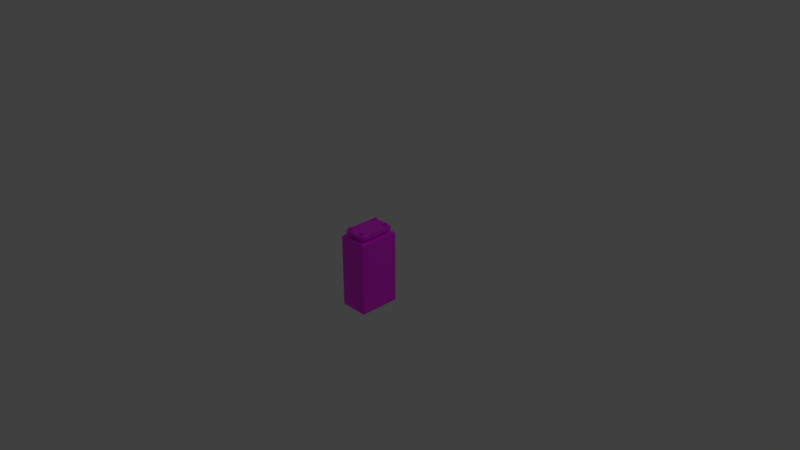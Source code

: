 # Source: PGA_DKGantry_Fe.blend  (saved by Blender 4.2.66; exported with 4.5.12 LTS)
import bpy
from mathutils import Matrix  # noqa: F401  (used for matrix-valued properties, if any)

bpy.ops.wm.read_factory_settings(use_empty=True)
scene = bpy.context.scene
scene.name = 'Scene'

# ---- collections
col_main = bpy.data.collections.new('MAIN'); scene.collection.children.link(col_main)
col_main_0400 = bpy.data.collections.new('MAIN_0400'); col_main.children.link(col_main_0400)
col_main_1200 = bpy.data.collections.new('MAIN_1200'); col_main.children.link(col_main_1200)
col_reference_gantry = bpy.data.collections.new('reference_gantry'); scene.collection.children.link(col_reference_gantry)
col_joined_0400 = bpy.data.collections.new('JOINED_0400'); scene.collection.children.link(col_joined_0400)
col_joined_1200 = bpy.data.collections.new('JOINED_1200'); scene.collection.children.link(col_joined_1200)

# ---- images (referenced by path relative to the original .blend; pixels are not part of the script)
import os
ASSET_DIR = os.environ.get("B2B_ASSET_DIR", "")  # directory of the original .blend (textures are referenced by path, not embedded)
HERE = os.path.dirname(os.path.abspath(__file__))  # packed textures are extracted next to this script under _unpacked/

def load_image(name, relpath, width, height, colorspace="sRGB"):
    """Load a texture the original file referenced (path relative to the .blend, or extracted next to this script)."""
    p = next((c for c in (os.path.join(HERE, relpath), os.path.join(ASSET_DIR, relpath)) if relpath and os.path.exists(c)), "")
    if p:
        img = bpy.data.images.load(p, check_existing=True)
        img.name = name
    else:  # same state as the original file: an image datablock whose file is absent (Cycles renders it pink)
        img = bpy.data.images.new(name, width, height)
        img.source = "FILE"
        img.filepath = "//" + (relpath or name)
    img.colorspace_settings.name = colorspace
    return img
img_pga_dkgantry_fe_png = load_image('PGA_DKGantry_Fe.png', 'PGA_DKGantry_Fe.png', 1024, 1024, 'sRGB')
img_pga_dkgantry_fe_png_001 = load_image('PGA_DKGantry_Fe.png.001', 'PGA_DKGantry_Fe.png', 1024, 1024, 'sRGB')
img_pga_dkgantry_fe_png_002 = load_image('PGA_DKGantry_Fe.png.002', 'PGA_DKGantry_Fe.png', 1024, 1024, 'sRGB')

# ---- materials (node trees are filled in below, after node groups)
mat_pga_dkgantry_fe = bpy.data.materials.new('PGA_DKGantry_Fe')
mat_pga_dkgantry_fe.use_backface_culling = True
mat_default = bpy.data.materials.new('Default')
mat_pga_dkgantry_fe_001 = bpy.data.materials.new('PGA_DKGantry_Fe.001')
mat_pga_dkgantry_fe_001.use_backface_culling = True
mat_pga_dkgantry_fe_002 = bpy.data.materials.new('PGA_DKGantry_Fe.002')
mat_pga_dkgantry_fe_002.use_backface_culling = True

# ---- node groups
ng_auto_smooth = bpy.data.node_groups.new('Auto Smooth', 'GeometryNodeTree')
_s = ng_auto_smooth.interface.new_socket(name='Geometry', in_out='OUTPUT', socket_type='NodeSocketGeometry')
_s = ng_auto_smooth.interface.new_socket(name='Geometry', in_out='INPUT', socket_type='NodeSocketGeometry')
_s = ng_auto_smooth.interface.new_socket(name='Angle', in_out='INPUT', socket_type='NodeSocketFloat')
_s.subtype = 'ANGLE'
_s.min_value = 0.0
_s.max_value = 3.142
ng_auto_smooth.is_modifier = True
_N = ng_auto_smooth.nodes; _L = ng_auto_smooth.links
n0 = _N.new('NodeGroupOutput'); n0.name = 'Group Output'; n0.location = (480, -100)
n1 = _N.new('NodeGroupInput'); n1.name = 'Group Input'; n1.location = (-420, -300)
n2 = _N.new('NodeGroupInput'); n2.name = 'Group Input.001'; n2.location = (-60, -100)
n3 = _N.new('GeometryNodeSetShadeSmooth'); n3.name = 'Set Shade Smooth'; n3.location = (120, -100)
n3.domain = 'EDGE'
n4 = _N.new('GeometryNodeSetShadeSmooth'); n4.name = 'Set Shade Smooth.001'; n4.location = (300, -100)
n5 = _N.new('GeometryNodeInputMeshEdgeAngle'); n5.name = 'Edge Angle'; n5.location = (-420, -220)
n6 = _N.new('GeometryNodeInputEdgeSmooth'); n6.name = 'Is Edge Smooth'; n6.location = (-60, -160)
n7 = _N.new('GeometryNodeInputShadeSmooth'); n7.name = 'Is Face Smooth'; n7.location = (-240, -340)
n8 = _N.new('FunctionNodeBooleanMath'); n8.name = 'Boolean Math'; n8.location = (-60, -220)
n9 = _N.new('FunctionNodeCompare'); n9.name = 'Compare'; n9.location = (-240, -180)
n9.operation = 'LESS_EQUAL'
_L.new(n5.outputs[0], n9.inputs[0])
_L.new(n4.outputs[0], n0.inputs[0])
_L.new(n1.outputs[1], n9.inputs[1])
_L.new(n9.outputs[0], n8.inputs[0])
_L.new(n7.outputs[0], n8.inputs[1])
_L.new(n2.outputs[0], n3.inputs[0])
_L.new(n6.outputs[0], n3.inputs[1])
_L.new(n3.outputs[0], n4.inputs[0])
_L.new(n8.outputs[0], n3.inputs[2])
n0.is_active_output = True
ng_smooth_by_angle = bpy.data.node_groups.new('Smooth by Angle', 'GeometryNodeTree')
_s = ng_smooth_by_angle.interface.new_socket(name='Mesh', in_out='OUTPUT', socket_type='NodeSocketGeometry')
_s = ng_smooth_by_angle.interface.new_socket(name='Mesh', in_out='INPUT', socket_type='NodeSocketGeometry')
_s = ng_smooth_by_angle.interface.new_socket(name='Angle', in_out='INPUT', socket_type='NodeSocketFloat')
_s.subtype = 'ANGLE'
_s.default_value = 0.5236
_s.min_value = 0.0
_s.max_value = 3.142
_s.description = 'Maximum face angle for smooth edges'
_s = ng_smooth_by_angle.interface.new_socket(name='Ignore Sharpness', in_out='INPUT', socket_type='NodeSocketBool')
_s.force_non_field = True
ng_smooth_by_angle.description = 'Set the sharpness of mesh edges based on the angle between the neighboring faces'
ng_smooth_by_angle.is_modifier = True
_N = ng_smooth_by_angle.nodes; _L = ng_smooth_by_angle.links
n0 = _N.new('GeometryNodeSetShadeSmooth'); n0.name = 'Set Shade Smooth'; n0.location = (120, -80)
n0.domain = 'EDGE'
n1 = _N.new('GeometryNodeSetShadeSmooth'); n1.name = 'Set Shade Smooth.001'; n1.location = (300, -80)
n2 = _N.new('NodeGroupOutput'); n2.name = 'Group Output'; n2.location = (480, -80)
n3 = _N.new('GeometryNodeInputMeshEdgeAngle'); n3.name = 'Edge Angle'; n3.location = (-440, -240)
n4 = _N.new('NodeGroupInput'); n4.name = 'Group Input'; n4.location = (-80, -80)
n5 = _N.new('GeometryNodeInputEdgeSmooth'); n5.name = 'Is Edge Smooth'; n5.location = (-260, -120)
n6 = _N.new('GeometryNodeInputShadeSmooth'); n6.name = 'Is Shade Smooth'; n6.location = (-440, -397)
n7 = _N.new('FunctionNodeCompare'); n7.name = 'Compare'; n7.location = (-260, -260)
n7.operation = 'LESS_EQUAL'
n7.inputs[6].default_value = (0.0, 0.0, 0.0, 0.0)
n7.inputs[7].default_value = (0.0, 0.0, 0.0, 0.0)
n8 = _N.new('FunctionNodeBooleanMath'); n8.name = 'Boolean Math.001'; n8.location = (-80, -260)
n9 = _N.new('NodeGroupInput'); n9.name = 'Group Input.001'; n9.location = (-440, -329)
n10 = _N.new('NodeGroupInput'); n10.name = 'Group Input.002'; n10.location = (-259, -189)
n11 = _N.new('FunctionNodeBooleanMath'); n11.name = 'Boolean Math'; n11.location = (-80, -149)
n11.operation = 'OR'
n12 = _N.new('FunctionNodeBooleanMath'); n12.name = 'Boolean Math.002'; n12.location = (-260, -380)
n12.operation = 'OR'
n13 = _N.new('NodeGroupInput'); n13.name = 'Group Input.003'; n13.location = (-440, -460)
_L.new(n3.outputs[0], n7.inputs[0])
_L.new(n1.outputs[0], n2.inputs[0])
_L.new(n9.outputs[1], n7.inputs[1])
_L.new(n7.outputs[0], n8.inputs[0])
_L.new(n4.outputs[0], n0.inputs[0])
_L.new(n0.outputs[0], n1.inputs[0])
_L.new(n8.outputs[0], n0.inputs[2])
_L.new(n10.outputs[2], n11.inputs[1])
_L.new(n5.outputs[0], n11.inputs[0])
_L.new(n11.outputs[0], n0.inputs[1])
_L.new(n13.outputs[2], n12.inputs[1])
_L.new(n6.outputs[0], n12.inputs[0])
_L.new(n12.outputs[0], n8.inputs[1])
n2.is_active_output = True
ng_auto_smooth_002 = bpy.data.node_groups.new('Auto Smooth.002', 'GeometryNodeTree')
_s = ng_auto_smooth_002.interface.new_socket(name='Geometry', in_out='OUTPUT', socket_type='NodeSocketGeometry')
_s = ng_auto_smooth_002.interface.new_socket(name='Geometry', in_out='INPUT', socket_type='NodeSocketGeometry')
_s = ng_auto_smooth_002.interface.new_socket(name='Angle', in_out='INPUT', socket_type='NodeSocketFloat')
_s.subtype = 'ANGLE'
_s.min_value = 0.0
_s.max_value = 3.142
ng_auto_smooth_002.is_modifier = True
_N = ng_auto_smooth_002.nodes; _L = ng_auto_smooth_002.links
n0 = _N.new('NodeGroupOutput'); n0.name = 'Group Output'; n0.location = (480, -100)
n1 = _N.new('NodeGroupInput'); n1.name = 'Group Input'; n1.location = (-420, -300)
n2 = _N.new('NodeGroupInput'); n2.name = 'Group Input.001'; n2.location = (-60, -100)
n3 = _N.new('GeometryNodeSetShadeSmooth'); n3.name = 'Set Shade Smooth'; n3.location = (120, -100)
n3.domain = 'EDGE'
n4 = _N.new('GeometryNodeSetShadeSmooth'); n4.name = 'Set Shade Smooth.001'; n4.location = (300, -100)
n5 = _N.new('GeometryNodeInputMeshEdgeAngle'); n5.name = 'Edge Angle'; n5.location = (-420, -220)
n6 = _N.new('GeometryNodeInputEdgeSmooth'); n6.name = 'Is Edge Smooth'; n6.location = (-60, -160)
n7 = _N.new('GeometryNodeInputShadeSmooth'); n7.name = 'Is Face Smooth'; n7.location = (-240, -340)
n8 = _N.new('FunctionNodeBooleanMath'); n8.name = 'Boolean Math'; n8.location = (-60, -220)
n9 = _N.new('FunctionNodeCompare'); n9.name = 'Compare'; n9.location = (-240, -180)
n9.operation = 'LESS_EQUAL'
_L.new(n5.outputs[0], n9.inputs[0])
_L.new(n4.outputs[0], n0.inputs[0])
_L.new(n1.outputs[1], n9.inputs[1])
_L.new(n9.outputs[0], n8.inputs[0])
_L.new(n7.outputs[0], n8.inputs[1])
_L.new(n2.outputs[0], n3.inputs[0])
_L.new(n6.outputs[0], n3.inputs[1])
_L.new(n3.outputs[0], n4.inputs[0])
_L.new(n8.outputs[0], n3.inputs[2])
n0.is_active_output = True
ng_auto_smooth_001 = bpy.data.node_groups.new('Auto Smooth.001', 'GeometryNodeTree')
_s = ng_auto_smooth_001.interface.new_socket(name='Geometry', in_out='OUTPUT', socket_type='NodeSocketGeometry')
_s = ng_auto_smooth_001.interface.new_socket(name='Geometry', in_out='INPUT', socket_type='NodeSocketGeometry')
_s = ng_auto_smooth_001.interface.new_socket(name='Angle', in_out='INPUT', socket_type='NodeSocketFloat')
_s.subtype = 'ANGLE'
_s.min_value = 0.0
_s.max_value = 3.142
ng_auto_smooth_001.is_modifier = True
_N = ng_auto_smooth_001.nodes; _L = ng_auto_smooth_001.links
n0 = _N.new('NodeGroupOutput'); n0.name = 'Group Output'; n0.location = (480, -100)
n1 = _N.new('NodeGroupInput'); n1.name = 'Group Input'; n1.location = (-420, -300)
n2 = _N.new('NodeGroupInput'); n2.name = 'Group Input.001'; n2.location = (-60, -100)
n3 = _N.new('GeometryNodeSetShadeSmooth'); n3.name = 'Set Shade Smooth'; n3.location = (120, -100)
n3.domain = 'EDGE'
n4 = _N.new('GeometryNodeSetShadeSmooth'); n4.name = 'Set Shade Smooth.001'; n4.location = (300, -100)
n5 = _N.new('GeometryNodeInputMeshEdgeAngle'); n5.name = 'Edge Angle'; n5.location = (-420, -220)
n6 = _N.new('GeometryNodeInputEdgeSmooth'); n6.name = 'Is Edge Smooth'; n6.location = (-60, -160)
n7 = _N.new('GeometryNodeInputShadeSmooth'); n7.name = 'Is Face Smooth'; n7.location = (-240, -340)
n8 = _N.new('FunctionNodeBooleanMath'); n8.name = 'Boolean Math'; n8.location = (-60, -220)
n9 = _N.new('FunctionNodeCompare'); n9.name = 'Compare'; n9.location = (-240, -180)
n9.operation = 'LESS_EQUAL'
_L.new(n5.outputs[0], n9.inputs[0])
_L.new(n4.outputs[0], n0.inputs[0])
_L.new(n1.outputs[1], n9.inputs[1])
_L.new(n9.outputs[0], n8.inputs[0])
_L.new(n7.outputs[0], n8.inputs[1])
_L.new(n2.outputs[0], n3.inputs[0])
_L.new(n6.outputs[0], n3.inputs[1])
_L.new(n3.outputs[0], n4.inputs[0])
_L.new(n8.outputs[0], n3.inputs[2])
n0.is_active_output = True
ng_smooth_by_angle_001 = bpy.data.node_groups.new('Smooth by Angle.001', 'GeometryNodeTree')
_s = ng_smooth_by_angle_001.interface.new_socket(name='Mesh', in_out='OUTPUT', socket_type='NodeSocketGeometry')
_s = ng_smooth_by_angle_001.interface.new_socket(name='Mesh', in_out='INPUT', socket_type='NodeSocketGeometry')
_s = ng_smooth_by_angle_001.interface.new_socket(name='Angle', in_out='INPUT', socket_type='NodeSocketFloat')
_s.subtype = 'ANGLE'
_s.default_value = 0.5236
_s.min_value = 0.0
_s.max_value = 3.142
_s.description = 'Maximum face angle for smooth edges'
_s = ng_smooth_by_angle_001.interface.new_socket(name='Ignore Sharpness', in_out='INPUT', socket_type='NodeSocketBool')
_s.force_non_field = True
ng_smooth_by_angle_001.description = 'Set the sharpness of mesh edges based on the angle between the neighboring faces'
ng_smooth_by_angle_001.is_modifier = True
_N = ng_smooth_by_angle_001.nodes; _L = ng_smooth_by_angle_001.links
n0 = _N.new('GeometryNodeSetShadeSmooth'); n0.name = 'Set Shade Smooth'; n0.location = (120, -80)
n0.domain = 'EDGE'
n1 = _N.new('GeometryNodeSetShadeSmooth'); n1.name = 'Set Shade Smooth.001'; n1.location = (300, -80)
n2 = _N.new('NodeGroupOutput'); n2.name = 'Group Output'; n2.location = (480, -80)
n3 = _N.new('GeometryNodeInputMeshEdgeAngle'); n3.name = 'Edge Angle'; n3.location = (-440, -240)
n4 = _N.new('NodeGroupInput'); n4.name = 'Group Input'; n4.location = (-80, -80)
n5 = _N.new('GeometryNodeInputEdgeSmooth'); n5.name = 'Is Edge Smooth'; n5.location = (-260, -120)
n6 = _N.new('GeometryNodeInputShadeSmooth'); n6.name = 'Is Shade Smooth'; n6.location = (-440, -397)
n7 = _N.new('FunctionNodeCompare'); n7.name = 'Compare'; n7.location = (-260, -260)
n7.operation = 'LESS_EQUAL'
n7.inputs[6].default_value = (0.0, 0.0, 0.0, 0.0)
n7.inputs[7].default_value = (0.0, 0.0, 0.0, 0.0)
n8 = _N.new('FunctionNodeBooleanMath'); n8.name = 'Boolean Math.001'; n8.location = (-80, -260)
n9 = _N.new('NodeGroupInput'); n9.name = 'Group Input.001'; n9.location = (-440, -329)
n10 = _N.new('NodeGroupInput'); n10.name = 'Group Input.002'; n10.location = (-259, -189)
n11 = _N.new('FunctionNodeBooleanMath'); n11.name = 'Boolean Math'; n11.location = (-80, -149)
n11.operation = 'OR'
n12 = _N.new('FunctionNodeBooleanMath'); n12.name = 'Boolean Math.002'; n12.location = (-260, -380)
n12.operation = 'OR'
n13 = _N.new('NodeGroupInput'); n13.name = 'Group Input.003'; n13.location = (-440, -460)
_L.new(n3.outputs[0], n7.inputs[0])
_L.new(n1.outputs[0], n2.inputs[0])
_L.new(n9.outputs[1], n7.inputs[1])
_L.new(n7.outputs[0], n8.inputs[0])
_L.new(n4.outputs[0], n0.inputs[0])
_L.new(n0.outputs[0], n1.inputs[0])
_L.new(n8.outputs[0], n0.inputs[2])
_L.new(n10.outputs[2], n11.inputs[1])
_L.new(n5.outputs[0], n11.inputs[0])
_L.new(n11.outputs[0], n0.inputs[1])
_L.new(n13.outputs[2], n12.inputs[1])
_L.new(n6.outputs[0], n12.inputs[0])
_L.new(n12.outputs[0], n8.inputs[1])
n2.is_active_output = True

# ---- material node trees
mat_pga_dkgantry_fe.use_nodes = True; mat_pga_dkgantry_fe.node_tree.nodes.clear()
_N = mat_pga_dkgantry_fe.node_tree.nodes; _L = mat_pga_dkgantry_fe.node_tree.links
n0 = _N.new('ShaderNodeOutputMaterial'); n0.name = 'Material Output'; n0.location = (300, 0)
n1 = _N.new('ShaderNodeBsdfPrincipled'); n1.name = 'Principled BSDF'; n1.location = (0, 0)
n2 = _N.new('ShaderNodeTexImage'); n2.name = 'Image Texture'; n2.location = (-300, 0)
n3 = _N.new('ShaderNodeUVMap'); n3.name = 'UV Map'; n3.location = (-550, 0)
n4 = _N.new('ShaderNodeBsdfPrincipled'); n4.name = 'Principled BSDF.001'; n4.location = (10, 0)
n5 = _N.new('ShaderNodeTexImage'); n5.name = 'Image Texture.001'; n5.location = (-280, -20)
n5.image = img_pga_dkgantry_fe_png
_L.new(n4.outputs[0], n0.inputs[0])
_L.new(n5.outputs[0], n4.inputs[0])
n0.is_active_output = True
mat_pga_dkgantry_fe_001.use_nodes = True; mat_pga_dkgantry_fe_001.node_tree.nodes.clear()
_N = mat_pga_dkgantry_fe_001.node_tree.nodes; _L = mat_pga_dkgantry_fe_001.node_tree.links
n0 = _N.new('ShaderNodeOutputMaterial'); n0.name = 'Material Output'; n0.location = (300, 0)
n1 = _N.new('ShaderNodeBsdfPrincipled'); n1.name = 'Principled BSDF'; n1.location = (0, 0)
n2 = _N.new('ShaderNodeTexImage'); n2.name = 'Image Texture'; n2.location = (-300, 0)
n3 = _N.new('ShaderNodeUVMap'); n3.name = 'UV Map'; n3.location = (-550, 0)
n4 = _N.new('ShaderNodeBsdfPrincipled'); n4.name = 'Principled BSDF.001'; n4.location = (10, 0)
n5 = _N.new('ShaderNodeTexImage'); n5.name = 'Image Texture.001'; n5.location = (-280, -20)
n5.image = img_pga_dkgantry_fe_png_001
_L.new(n4.outputs[0], n0.inputs[0])
_L.new(n5.outputs[0], n4.inputs[0])
n0.is_active_output = True
mat_pga_dkgantry_fe_002.use_nodes = True; mat_pga_dkgantry_fe_002.node_tree.nodes.clear()
_N = mat_pga_dkgantry_fe_002.node_tree.nodes; _L = mat_pga_dkgantry_fe_002.node_tree.links
n0 = _N.new('ShaderNodeOutputMaterial'); n0.name = 'Material Output'; n0.location = (300, 0)
n1 = _N.new('ShaderNodeBsdfPrincipled'); n1.name = 'Principled BSDF'; n1.location = (0, 0)
n2 = _N.new('ShaderNodeTexImage'); n2.name = 'Image Texture'; n2.location = (-300, 0)
n3 = _N.new('ShaderNodeUVMap'); n3.name = 'UV Map'; n3.location = (-550, 0)
n4 = _N.new('ShaderNodeBsdfPrincipled'); n4.name = 'Principled BSDF.001'; n4.location = (10, 0)
n5 = _N.new('ShaderNodeTexImage'); n5.name = 'Image Texture.001'; n5.location = (-280, -20)
n5.image = img_pga_dkgantry_fe_png_002
_L.new(n4.outputs[0], n0.inputs[0])
_L.new(n5.outputs[0], n4.inputs[0])
n0.is_active_output = True

# ---- world
world_world = bpy.data.worlds.new('World'); scene.world = world_world
world_world.use_nodes = True; world_world.node_tree.nodes.clear()
_N = world_world.node_tree.nodes; _L = world_world.node_tree.links
n0 = _N.new('ShaderNodeBackground'); n0.name = 'Background'; n0.location = (10, 300)
n0.inputs[0].default_value = (0.05088, 0.05088, 0.05088, 1.0)
n1 = _N.new('ShaderNodeOutputWorld'); n1.name = 'World Output'; n1.location = (300, 300)
_L.new(n0.outputs[0], n1.inputs[0])
n1.is_active_output = True
world_world.color = (0.05088, 0.05088, 0.05088)
world_world.use_sun_shadow = False
world_world.sun_shadow_jitter_overblur = 0.0
world_world.cycles.sampling_method = 'MANUAL'

# ---- cameras
cam_camera = bpy.data.cameras.new('Camera')
cam_camera.clip_end = 100.0
cam_camera.lens = 35.0
cam_camera.sensor_width = 32.0
cam_camera.sensor_height = 18.0
cam_camera.ortho_scale = 7.314
cam_camera.dof.focus_distance = 0.0
cam_camera.dof.aperture_fstop = 128.0

# ---- lights
light_lamp = bpy.data.lights.new('Lamp', 'POINT')
light_lamp.transmission_factor = 0.0
light_lamp.cutoff_distance = 30.0
light_lamp.energy = 100.0
light_lamp.shadow_buffer_clip_start = 1.001
light_lamp.shadow_soft_size = 0.1
light_lamp.shadow_maximum_resolution = 0.006
light_lamp.use_absolute_resolution = True

# ---- meshes
me_pga_dkgantry_f_foundation = bpy.data.meshes.new('pga_dkgantry_F_foundation')
me_pga_dkgantry_f_foundation.from_pydata([(-0.2675, -0.2, -0.71), (-0.285, -0.1877, -0.71), (-0.2742, -0.1991, -0.71), (-0.2799, -0.1964, -0.71), (-0.2837, -0.1924, -0.71), (-0.2675, -0.2, 0.2593), (-0.2675, -0.1877, 0.29), (-0.285, -0.1877, 0.2593), (-0.2675, -0.1991, 0.271), (-0.2675, -0.1964, 0.281), (-0.2742, -0.1991, 0.2593), (-0.2744, -0.1979, 0.2713), (-0.274, -0.1958, 0.2794), (-0.2776, -0.1948, 0.277), (-0.2742, -0.1877, 0.2877), (-0.2799, -0.1877, 0.281), (-0.2675, -0.1924, 0.2877), (-0.2744, -0.1925, 0.2848), (-0.279, -0.1923, 0.2794), (-0.2837, -0.1924, 0.2593), (-0.2799, -0.1964, 0.2593), (-0.2837, -0.1877, 0.271), (-0.2821, -0.1925, 0.2713), (-0.279, -0.1958, 0.2707), (-0.285, 0.1877, -0.71), (-0.2675, 0.2, -0.71), (-0.2837, 0.1924, -0.71), (-0.2799, 0.1964, -0.71), (-0.2742, 0.1991, -0.71), (-0.2675, 0.1877, 0.29), (-0.2675, 0.2, 0.2593), (-0.285, 0.1877, 0.2593), (-0.2675, 0.1924, 0.2877), (-0.2675, 0.1964, 0.281), (-0.2742, 0.1877, 0.2877), (-0.2744, 0.1925, 0.2848), (-0.274, 0.1958, 0.2794), (-0.2776, 0.1948, 0.277), (-0.2742, 0.1991, 0.2593), (-0.2799, 0.1964, 0.2593), (-0.2675, 0.1991, 0.271), (-0.2744, 0.1979, 0.2713), (-0.279, 0.1958, 0.2707), (-0.2837, 0.1877, 0.271), (-0.2799, 0.1877, 0.281), (-0.2837, 0.1924, 0.2593), (-0.2821, 0.1925, 0.2713), (-0.279, 0.1923, 0.2794), (0.285, -0.1877, -0.71), (0.2675, -0.2, -0.71), (0.2837, -0.1924, -0.71), (0.2799, -0.1964, -0.71), (0.2742, -0.1991, -0.71), (0.2675, -0.1877, 0.29), (0.2675, -0.2, 0.2593), (0.285, -0.1877, 0.2593), (0.2675, -0.1924, 0.2877), (0.2675, -0.1964, 0.281), (0.2742, -0.1877, 0.2877), (0.2744, -0.1925, 0.2848), (0.274, -0.1958, 0.2794), (0.2776, -0.1948, 0.277), (0.2742, -0.1991, 0.2593), (0.2799, -0.1964, 0.2593), (0.2675, -0.1991, 0.271), (0.2744, -0.1979, 0.2713), (0.279, -0.1958, 0.2707), (0.2837, -0.1877, 0.271), (0.2799, -0.1877, 0.281), (0.2837, -0.1924, 0.2593), (0.2821, -0.1925, 0.2713), (0.279, -0.1923, 0.2794), (0.2675, 0.2, -0.71), (0.285, 0.1877, -0.71), (0.2742, 0.1991, -0.71), (0.2799, 0.1964, -0.71), (0.2837, 0.1924, -0.71), (0.2675, 0.1877, 0.29), (0.285, 0.1877, 0.2593), (0.2675, 0.2, 0.2593), (0.2742, 0.1877, 0.2877), (0.2799, 0.1877, 0.281), (0.2675, 0.1924, 0.2877), (0.2744, 0.1925, 0.2848), (0.279, 0.1923, 0.2794), (0.2776, 0.1948, 0.277), (0.2837, 0.1924, 0.2593), (0.2799, 0.1964, 0.2593), (0.2837, 0.1877, 0.271), (0.2821, 0.1925, 0.2713), (0.279, 0.1958, 0.2707), (0.2675, 0.1991, 0.271), (0.2675, 0.1964, 0.281), (0.2742, 0.1991, 0.2593), (0.2744, 0.1979, 0.2713), (0.274, 0.1958, 0.2794)], [], [(49, 54, 5, 0), (73, 78, 55, 48), (77, 29, 6, 53), (1, 7, 31, 24), (25, 30, 79, 72), (5, 8, 11, 10), (8, 9, 12, 11), (10, 11, 23, 20), (11, 12, 13, 23), (6, 14, 17, 16), (14, 15, 18, 17), (16, 17, 12, 9), (17, 18, 13, 12), (7, 19, 22, 21), (19, 20, 23, 22), (21, 22, 18, 15), (22, 23, 13, 18), (29, 32, 35, 34), (32, 33, 36, 35), (34, 35, 47, 44), (35, 36, 37, 47), (30, 38, 41, 40), (38, 39, 42, 41), (40, 41, 36, 33), (41, 42, 37, 36), (31, 43, 46, 45), (43, 44, 47, 46), (45, 46, 42, 39), (46, 47, 37, 42), (53, 56, 59, 58), (56, 57, 60, 59), (58, 59, 71, 68), (59, 60, 61, 71), (54, 62, 65, 64), (62, 63, 66, 65), (64, 65, 60, 57), (65, 66, 61, 60), (55, 67, 70, 69), (67, 68, 71, 70), (69, 70, 66, 63), (70, 71, 61, 66), (77, 80, 83, 82), (80, 81, 84, 83), (82, 83, 95, 92), (83, 84, 85, 95), (78, 86, 89, 88), (86, 87, 90, 89), (88, 89, 84, 81), (89, 90, 85, 84), (79, 91, 94, 93), (91, 92, 95, 94), (93, 94, 90, 87), (94, 95, 85, 90), (0, 5, 10, 2), (2, 10, 20, 3), (3, 20, 19, 4), (4, 19, 7, 1), (6, 29, 34, 14), (14, 34, 44, 15), (15, 44, 43, 21), (21, 43, 31, 7), (30, 25, 28, 38), (38, 28, 27, 39), (39, 27, 26, 45), (45, 26, 24, 31), (29, 77, 82, 32), (32, 82, 92, 33), (33, 92, 91, 40), (40, 91, 79, 30), (78, 73, 76, 86), (86, 76, 75, 87), (87, 75, 74, 93), (93, 74, 72, 79), (77, 53, 58, 80), (80, 58, 68, 81), (81, 68, 67, 88), (88, 67, 55, 78), (54, 49, 52, 62), (62, 52, 51, 63), (63, 51, 50, 69), (69, 50, 48, 55), (53, 6, 16, 56), (56, 16, 9, 57), (57, 9, 8, 64), (64, 8, 5, 54), (24, 26, 27, 28, 25, 72, 74, 75, 76, 73, 48, 50, 51, 52, 49, 0, 2, 3, 4, 1)])
me_pga_dkgantry_f_foundation.polygons.foreach_set('use_smooth', [True] * 86)
_uv = me_pga_dkgantry_f_foundation.uv_layers.new(name='UVMap')
_uv.uv.foreach_set('vector', [0.5163, 0.4437, 0.5163, 0.02679, 0.7505, 0.02679, 0.7505, 0.4437, 0.5201, 0.4393, 0.5201, 0.02052, 0.6844, 0.02052, 0.6844, 0.4393, 0.936, 0.01512, 0.936, 0.2493, 0.7716, 0.2493, 0.7716, 0.01512, 0.5176, 0.4415, 0.5176, 0.02268, 0.6819, 0.02268, 0.6819, 0.4415, 0.5158, 0.4437, 0.5158, 0.02679, 0.75, 0.02679, 0.75, 0.4437, 0.7505, 0.02679, 0.7505, 0.02166, 0.7535, 0.02144, 0.7534, 0.02671, 0.7505, 0.02166, 0.7505, 0.01715, 0.7533, 0.01778, 0.7535, 0.02144, 0.7534, 0.02671, 0.7535, 0.02144, 0.7555, 0.02152, 0.7559, 0.02649, 0.7535, 0.02144, 0.7533, 0.01778, 0.7549, 0.01874, 0.7555, 0.02152, 0.7716, 0.2493, 0.7716, 0.2522, 0.7695, 0.2523, 0.7696, 0.2493, 0.5176, 0.009658, 0.5176, 0.01293, 0.5156, 0.01355, 0.5154, 0.01089, 0.7505, 0.01397, 0.7535, 0.01519, 0.7533, 0.01778, 0.7505, 0.01715, 0.7535, 0.01519, 0.7555, 0.01749, 0.7549, 0.01874, 0.7533, 0.01778, 0.5176, 0.02268, 0.5155, 0.02258, 0.5154, 0.01727, 0.5176, 0.01751, 0.5155, 0.02258, 0.5138, 0.02232, 0.514, 0.01731, 0.5154, 0.01727, 0.5176, 0.01751, 0.5154, 0.01727, 0.5156, 0.01355, 0.5176, 0.01293, 0.5154, 0.01727, 0.514, 0.01731, 0.5145, 0.0145, 0.5156, 0.01355, 0.936, 0.2493, 0.9381, 0.2493, 0.9381, 0.2523, 0.936, 0.2522, 0.5158, 0.01397, 0.5158, 0.01715, 0.5129, 0.01778, 0.5127, 0.01519, 0.6819, 0.009658, 0.684, 0.01089, 0.6839, 0.01355, 0.6819, 0.01293, 0.5127, 0.01519, 0.5129, 0.01778, 0.5113, 0.01874, 0.5107, 0.01749, 0.5158, 0.02679, 0.5128, 0.02671, 0.5127, 0.02144, 0.5158, 0.02166, 0.5128, 0.02671, 0.5103, 0.02649, 0.5107, 0.02152, 0.5127, 0.02144, 0.5158, 0.02166, 0.5127, 0.02144, 0.5129, 0.01778, 0.5158, 0.01715, 0.5127, 0.02144, 0.5107, 0.02152, 0.5113, 0.01874, 0.5129, 0.01778, 0.6819, 0.02268, 0.6819, 0.01751, 0.684, 0.01727, 0.684, 0.02258, 0.6819, 0.01751, 0.6819, 0.01293, 0.6839, 0.01355, 0.684, 0.01727, 0.684, 0.02258, 0.684, 0.01727, 0.6854, 0.01731, 0.6857, 0.02232, 0.684, 0.01727, 0.6839, 0.01355, 0.685, 0.0145, 0.6854, 0.01731, 0.7716, 0.01512, 0.7696, 0.01512, 0.7695, 0.01211, 0.7716, 0.01219, 0.5163, 0.01397, 0.5163, 0.01715, 0.5134, 0.01778, 0.5133, 0.01519, 0.6844, 0.007505, 0.6865, 0.008735, 0.6864, 0.01139, 0.6844, 0.01078, 0.5133, 0.01519, 0.5134, 0.01778, 0.5119, 0.01874, 0.5112, 0.01749, 0.5163, 0.02679, 0.5133, 0.02671, 0.5133, 0.02144, 0.5163, 0.02166, 0.5133, 0.02671, 0.5109, 0.02649, 0.5112, 0.02152, 0.5133, 0.02144, 0.5163, 0.02166, 0.5133, 0.02144, 0.5134, 0.01778, 0.5163, 0.01715, 0.5133, 0.02144, 0.5112, 0.02152, 0.5119, 0.01874, 0.5134, 0.01778, 0.6844, 0.02052, 0.6844, 0.01535, 0.6865, 0.01511, 0.6865, 0.02043, 0.6844, 0.01535, 0.6844, 0.01078, 0.6864, 0.01139, 0.6865, 0.01511, 0.6865, 0.02043, 0.6865, 0.01511, 0.688, 0.01516, 0.6882, 0.02016, 0.6865, 0.01511, 0.6864, 0.01139, 0.6875, 0.01234, 0.688, 0.01516, 0.936, 0.01512, 0.936, 0.01219, 0.9381, 0.01211, 0.9381, 0.01512, 0.5201, 0.007505, 0.5201, 0.01078, 0.5181, 0.01139, 0.518, 0.008735, 0.75, 0.01397, 0.753, 0.01519, 0.7528, 0.01778, 0.75, 0.01715, 0.753, 0.01519, 0.755, 0.01749, 0.7544, 0.01874, 0.7528, 0.01778, 0.5201, 0.02052, 0.518, 0.02043, 0.518, 0.01511, 0.5201, 0.01535, 0.518, 0.02043, 0.5163, 0.02016, 0.5166, 0.01516, 0.518, 0.01511, 0.5201, 0.01535, 0.518, 0.01511, 0.5181, 0.01139, 0.5201, 0.01078, 0.518, 0.01511, 0.5166, 0.01516, 0.517, 0.01234, 0.5181, 0.01139, 0.75, 0.02679, 0.75, 0.02166, 0.753, 0.02144, 0.7529, 0.02671, 0.75, 0.02166, 0.75, 0.01715, 0.7528, 0.01778, 0.753, 0.02144, 0.7529, 0.02671, 0.753, 0.02144, 0.755, 0.02152, 0.7554, 0.02649, 0.753, 0.02144, 0.7528, 0.01778, 0.7544, 0.01874, 0.755, 0.02152, 0.7505, 0.4437, 0.7505, 0.02679, 0.7534, 0.02671, 0.7534, 0.4436, 0.7534, 0.4436, 0.7534, 0.02671, 0.7559, 0.02649, 0.7559, 0.4434, 0.5138, 0.4411, 0.5138, 0.02232, 0.5155, 0.02258, 0.5155, 0.4414, 0.5155, 0.4414, 0.5155, 0.02258, 0.5176, 0.02268, 0.5176, 0.4415, 0.7716, 0.2493, 0.936, 0.2493, 0.936, 0.2522, 0.7716, 0.2522, 0.5176, 0.009658, 0.6819, 0.009658, 0.6819, 0.01293, 0.5176, 0.01293, 0.5176, 0.01293, 0.6819, 0.01293, 0.6819, 0.01751, 0.5176, 0.01751, 0.5176, 0.01751, 0.6819, 0.01751, 0.6819, 0.02268, 0.5176, 0.02268, 0.5158, 0.02679, 0.5158, 0.4437, 0.5128, 0.4436, 0.5128, 0.02671, 0.5128, 0.02671, 0.5128, 0.4436, 0.5103, 0.4434, 0.5103, 0.02649, 0.6857, 0.02232, 0.6857, 0.4411, 0.684, 0.4414, 0.684, 0.02258, 0.684, 0.02258, 0.684, 0.4414, 0.6819, 0.4415, 0.6819, 0.02268, 0.936, 0.2493, 0.936, 0.01512, 0.9381, 0.01512, 0.9381, 0.2493, 0.5158, 0.01397, 0.75, 0.01397, 0.75, 0.01715, 0.5158, 0.01715, 0.5158, 0.01715, 0.75, 0.01715, 0.75, 0.02166, 0.5158, 0.02166, 0.5158, 0.02166, 0.75, 0.02166, 0.75, 0.02679, 0.5158, 0.02679, 0.5201, 0.02052, 0.5201, 0.4393, 0.518, 0.4393, 0.518, 0.02043, 0.518, 0.02043, 0.518, 0.4393, 0.5163, 0.439, 0.5163, 0.02016, 0.7554, 0.02649, 0.7554, 0.4434, 0.7529, 0.4436, 0.7529, 0.02671, 0.7529, 0.02671, 0.7529, 0.4436, 0.75, 0.4437, 0.75, 0.02679, 0.936, 0.01512, 0.7716, 0.01512, 0.7716, 0.01219, 0.936, 0.01219, 0.5201, 0.007505, 0.6844, 0.007505, 0.6844, 0.01078, 0.5201, 0.01078, 0.5201, 0.01078, 0.6844, 0.01078, 0.6844, 0.01535, 0.5201, 0.01535, 0.5201, 0.01535, 0.6844, 0.01535, 0.6844, 0.02052, 0.5201, 0.02052, 0.5163, 0.02679, 0.5163, 0.4437, 0.5133, 0.4436, 0.5133, 0.02671, 0.5133, 0.02671, 0.5133, 0.4436, 0.5109, 0.4434, 0.5109, 0.02649, 0.6882, 0.02016, 0.6882, 0.439, 0.6865, 0.4393, 0.6865, 0.02043, 0.6865, 0.02043, 0.6865, 0.4393, 0.6844, 0.4393, 0.6844, 0.02052, 0.7716, 0.01512, 0.7716, 0.2493, 0.7696, 0.2493, 0.7696, 0.01512, 0.5163, 0.01397, 0.7505, 0.01397, 0.7505, 0.01715, 0.5163, 0.01715, 0.5163, 0.01715, 0.7505, 0.01715, 0.7505, 0.02166, 0.5163, 0.02166, 0.5163, 0.02166, 0.7505, 0.02166, 0.7505, 0.02679, 0.5163, 0.02679, 0.6849, 0.1852, 0.6869, 0.1858, 0.6887, 0.1874, 0.6899, 0.1899, 0.6903, 0.1928, 0.6903, 0.427, 0.6899, 0.43, 0.6887, 0.4325, 0.6869, 0.4341, 0.6849, 0.4347, 0.5205, 0.4347, 0.5185, 0.4341, 0.5167, 0.4325, 0.5156, 0.43, 0.5152, 0.427, 0.5152, 0.1928, 0.5156, 0.1899, 0.5167, 0.1874, 0.5185, 0.1858, 0.5205, 0.1852])
me_pga_dkgantry_f_foundation.materials.append(mat_pga_dkgantry_fe)
me_pga_dkgantry_f_foundation.update()
me_pga_dkgantry_f_bolt4 = bpy.data.meshes.new('pga_dkgantry_F_bolt4')
me_pga_dkgantry_f_bolt4.from_pydata([(-0.2, 0.125, 0.25), (-0.2, 0.125, 0.41), (-0.1775, 0.1125, 0.25), (-0.1775, 0.1125, 0.41), (-0.1775, 0.0875, 0.25), (-0.1775, 0.0875, 0.41), (-0.2, 0.075, 0.25), (-0.2, 0.075, 0.41), (-0.2225, 0.0875, 0.25), (-0.2225, 0.0875, 0.41), (-0.2225, 0.1125, 0.25), (-0.2225, 0.1125, 0.41)], [], [(0, 1, 3, 2), (2, 3, 5, 4), (4, 5, 7, 6), (6, 7, 9, 8), (3, 1, 11, 9, 7, 5), (8, 9, 11, 10), (10, 11, 1, 0), (0, 2, 4, 6, 8, 10)])
_uv = me_pga_dkgantry_f_bolt4.uv_layers.new(name='UVMap')
_uv.uv.foreach_set('vector', [0.8849, 0.557, 0.8849, 0.4778, 0.8917, 0.4778, 0.8917, 0.557, 0.9014, 0.557, 0.9014, 0.4778, 0.9074, 0.4778, 0.9074, 0.557, 0.9074, 0.557, 0.9074, 0.4778, 0.9201, 0.4778, 0.9201, 0.557, 0.9201, 0.557, 0.9201, 0.4778, 0.9269, 0.4778, 0.9269, 0.557, 0.9489, 0.4403, 0.9551, 0.4514, 0.9489, 0.4626, 0.9366, 0.4626, 0.9304, 0.4514, 0.9366, 0.4403, 0.8662, 0.557, 0.8662, 0.4778, 0.8722, 0.4778, 0.8722, 0.557, 0.8722, 0.557, 0.8722, 0.4778, 0.8849, 0.4778, 0.8849, 0.557, 0.904, 0.4382, 0.9159, 0.4448, 0.9159, 0.4579, 0.904, 0.4645, 0.8921, 0.4579, 0.8921, 0.4448])
me_pga_dkgantry_f_bolt4.materials.append(mat_pga_dkgantry_fe)
me_pga_dkgantry_f_bolt4.update()
me_pga_dkgantry_f_bolt3 = bpy.data.meshes.new('pga_dkgantry_F_bolt3')
me_pga_dkgantry_f_bolt3.from_pydata([(0.2, 0.125, 0.25), (0.2, 0.125, 0.41), (0.2225, 0.1125, 0.25), (0.2225, 0.1125, 0.41), (0.2225, 0.0875, 0.25), (0.2225, 0.0875, 0.41), (0.2, 0.075, 0.25), (0.2, 0.075, 0.41), (0.1775, 0.0875, 0.25), (0.1775, 0.0875, 0.41), (0.1775, 0.1125, 0.25), (0.1775, 0.1125, 0.41)], [], [(0, 1, 3, 2), (2, 3, 5, 4), (4, 5, 7, 6), (6, 7, 9, 8), (3, 1, 11, 9, 7, 5), (8, 9, 11, 10), (10, 11, 1, 0), (0, 2, 4, 6, 8, 10)])
_uv = me_pga_dkgantry_f_bolt3.uv_layers.new(name='UVMap')
_uv.uv.foreach_set('vector', [0.8456, 0.5565, 0.8456, 0.4773, 0.8523, 0.4773, 0.8523, 0.5565, 0.8662, 0.6459, 0.8662, 0.5667, 0.8722, 0.5667, 0.8722, 0.6459, 0.8722, 0.6459, 0.8722, 0.5667, 0.8849, 0.5667, 0.8849, 0.6459, 0.8849, 0.6459, 0.8849, 0.5667, 0.8917, 0.5667, 0.8917, 0.6459, 0.8581, 0.4448, 0.8699, 0.4382, 0.8818, 0.4448, 0.8818, 0.4579, 0.8699, 0.4645, 0.8581, 0.4579, 0.8268, 0.5565, 0.8268, 0.4773, 0.8328, 0.4773, 0.8328, 0.5565, 0.8328, 0.5565, 0.8328, 0.4773, 0.8456, 0.4773, 0.8456, 0.5565, 0.8322, 0.4382, 0.844, 0.4448, 0.844, 0.4579, 0.8322, 0.4645, 0.8203, 0.4579, 0.8203, 0.4448])
me_pga_dkgantry_f_bolt3.materials.append(mat_pga_dkgantry_fe)
me_pga_dkgantry_f_bolt3.update()
me_pga_dkgantry_f_bolt2 = bpy.data.meshes.new('pga_dkgantry_F_bolt2')
me_pga_dkgantry_f_bolt2.from_pydata([(-0.2, -0.075, 0.25), (-0.2, -0.075, 0.41), (-0.1775, -0.0875, 0.25), (-0.1775, -0.0875, 0.41), (-0.1775, -0.1125, 0.25), (-0.1775, -0.1125, 0.41), (-0.2, -0.125, 0.25), (-0.2, -0.125, 0.41), (-0.2225, -0.1125, 0.25), (-0.2225, -0.1125, 0.41), (-0.2225, -0.0875, 0.25), (-0.2225, -0.0875, 0.41)], [], [(0, 1, 3, 2), (2, 3, 5, 4), (4, 5, 7, 6), (6, 7, 9, 8), (3, 1, 11, 9, 7, 5), (8, 9, 11, 10), (10, 11, 1, 0), (0, 2, 4, 6, 8, 10)])
_uv = me_pga_dkgantry_f_bolt2.uv_layers.new(name='UVMap')
_uv.uv.foreach_set('vector', [0.9201, 0.6459, 0.9201, 0.5667, 0.9269, 0.5667, 0.9269, 0.6459, 0.7905, 0.6457, 0.7905, 0.5666, 0.7965, 0.5666, 0.7965, 0.6457, 0.7965, 0.6457, 0.7965, 0.5666, 0.8092, 0.5666, 0.8092, 0.6457, 0.8092, 0.6457, 0.8092, 0.5666, 0.8159, 0.5666, 0.8159, 0.6457, 0.9834, 0.4403, 0.9896, 0.4514, 0.9834, 0.4626, 0.971, 0.4626, 0.9648, 0.4514, 0.971, 0.4403, 0.9014, 0.6459, 0.9014, 0.5667, 0.9074, 0.5667, 0.9074, 0.6459, 0.9074, 0.6459, 0.9074, 0.5667, 0.9201, 0.5667, 0.9201, 0.6459, 0.7981, 0.4382, 0.81, 0.4448, 0.81, 0.4579, 0.7981, 0.4645, 0.7862, 0.4579, 0.7862, 0.4448])
me_pga_dkgantry_f_bolt2.materials.append(mat_pga_dkgantry_fe)
me_pga_dkgantry_f_bolt2.update()
me_pga_dkgantry_f_bolt1 = bpy.data.meshes.new('pga_dkgantry_F_bolt1')
me_pga_dkgantry_f_bolt1.from_pydata([(0.2, -0.075, 0.25), (0.2, -0.075, 0.41), (0.2225, -0.0875, 0.25), (0.2225, -0.0875, 0.41), (0.2225, -0.1125, 0.25), (0.2225, -0.1125, 0.41), (0.2, -0.125, 0.25), (0.2, -0.125, 0.41), (0.1775, -0.1125, 0.25), (0.1775, -0.1125, 0.41), (0.1775, -0.0875, 0.25), (0.1775, -0.0875, 0.41)], [], [(0, 1, 3, 2), (2, 3, 5, 4), (4, 5, 7, 6), (6, 7, 9, 8), (3, 1, 11, 9, 7, 5), (8, 9, 11, 10), (10, 11, 1, 0), (0, 2, 4, 6, 8, 10)])
_uv = me_pga_dkgantry_f_bolt1.uv_layers.new(name='UVMap')
_uv.uv.foreach_set('vector', [0.8444, 0.6457, 0.8444, 0.5666, 0.8511, 0.5666, 0.8511, 0.6457, 0.79, 0.5557, 0.79, 0.4766, 0.7961, 0.4766, 0.7961, 0.5557, 0.7961, 0.5557, 0.7961, 0.4766, 0.8088, 0.4766, 0.8088, 0.5557, 0.8088, 0.5557, 0.8088, 0.4766, 0.8155, 0.4766, 0.8155, 0.5557, 0.7573, 0.471, 0.7516, 0.4741, 0.746, 0.471, 0.746, 0.4647, 0.7516, 0.4616, 0.7573, 0.4647, 0.8257, 0.6457, 0.8257, 0.5666, 0.8317, 0.5666, 0.8317, 0.6457, 0.8317, 0.6457, 0.8317, 0.5666, 0.8444, 0.5666, 0.8444, 0.6457, 0.7678, 0.4741, 0.7622, 0.471, 0.7622, 0.4647, 0.7678, 0.4616, 0.7734, 0.4647, 0.7734, 0.471])
me_pga_dkgantry_f_bolt1.materials.append(mat_pga_dkgantry_fe)
me_pga_dkgantry_f_bolt1.update()
me_pga_dk_gantry_f_bottom_002 = bpy.data.meshes.new('pga_dk_gantry_F_bottom.002')
me_pga_dk_gantry_f_bottom_002.from_pydata([(-0.2115, -0.165, 0.325), (-0.25, -0.1265, 0.325), (-0.2262, -0.1621, 0.325), (-0.2387, -0.1537, 0.325), (-0.2471, -0.1412, 0.325), (-0.25, -0.1265, 0.375), (-0.2115, -0.165, 0.375), (-0.2471, -0.1412, 0.375), (-0.2387, -0.1537, 0.375), (-0.2262, -0.1621, 0.375), (-0.25, 0.1265, 0.325), (-0.2115, 0.165, 0.325), (-0.2471, 0.1412, 0.325), (-0.2387, 0.1537, 0.325), (-0.2262, 0.1621, 0.325), (-0.2115, 0.165, 0.375), (-0.25, 0.1265, 0.375), (-0.2262, 0.1621, 0.375), (-0.2387, 0.1537, 0.375), (-0.2471, 0.1412, 0.375), (0.25, -0.1265, 0.325), (0.2115, -0.165, 0.325), (0.2471, -0.1412, 0.325), (0.2387, -0.1537, 0.325), (0.2262, -0.1621, 0.325), (0.2115, -0.165, 0.375), (0.25, -0.1265, 0.375), (0.2262, -0.1621, 0.375), (0.2387, -0.1537, 0.375), (0.2471, -0.1412, 0.375), (0.2115, 0.165, 0.325), (0.25, 0.1265, 0.325), (0.2262, 0.1621, 0.325), (0.2387, 0.1537, 0.325), (0.2471, 0.1412, 0.325), (0.25, 0.1265, 0.375), (0.2115, 0.165, 0.375), (0.2471, 0.1412, 0.375), (0.2387, 0.1537, 0.375), (0.2262, 0.1621, 0.375)], [], [(21, 25, 6, 0), (31, 35, 26, 20), (35, 37, 38, 39, 36, 15, 17, 18, 19, 16, 5, 7, 8, 9, 6, 25, 27, 28, 29, 26), (1, 5, 16, 10), (11, 15, 36, 30), (0, 6, 9, 2), (2, 9, 8, 3), (3, 8, 7, 4), (4, 7, 5, 1), (15, 11, 14, 17), (17, 14, 13, 18), (18, 13, 12, 19), (19, 12, 10, 16), (35, 31, 34, 37), (37, 34, 33, 38), (38, 33, 32, 39), (39, 32, 30, 36), (25, 21, 24, 27), (27, 24, 23, 28), (28, 23, 22, 29), (29, 22, 20, 26), (10, 12, 13, 14, 11, 30, 32, 33, 34, 31, 20, 22, 23, 24, 21, 0, 2, 3, 4, 1)])
me_pga_dk_gantry_f_bottom_002.polygons.foreach_set('use_smooth', [True] * 22)
_uv = me_pga_dk_gantry_f_bottom_002.uv_layers.new(name='UVMap')
_uv.uv.foreach_set('vector', [0.9661, 0.1911, 0.946, 0.1911, 0.946, 0.02155, 0.9661, 0.02155, 0.9607, 0.5902, 0.9407, 0.5902, 0.9407, 0.4887, 0.9607, 0.4887, 0.9782, 0.2711, 0.9827, 0.272, 0.9865, 0.2745, 0.989, 0.2783, 0.9899, 0.2828, 0.9899, 0.4117, 0.989, 0.4162, 0.9865, 0.42, 0.9827, 0.4226, 0.9782, 0.4235, 0.9011, 0.4235, 0.8966, 0.4226, 0.8928, 0.42, 0.8902, 0.4162, 0.8893, 0.4117, 0.8893, 0.2828, 0.8902, 0.2783, 0.8928, 0.2745, 0.8966, 0.272, 0.9011, 0.2711, 0.9886, 0.5902, 0.9686, 0.5902, 0.9686, 0.4887, 0.9886, 0.4887, 0.994, 0.1911, 0.9739, 0.1911, 0.9739, 0.02155, 0.994, 0.02155, 0.9661, 0.02155, 0.946, 0.02155, 0.946, 0.01564, 0.9661, 0.01564, 0.9661, 0.01564, 0.946, 0.01564, 0.946, 0.01063, 0.9661, 0.01063, 0.9886, 0.6011, 0.9686, 0.6011, 0.9686, 0.5961, 0.9886, 0.5961, 0.9886, 0.5961, 0.9686, 0.5961, 0.9686, 0.5902, 0.9886, 0.5902, 0.9739, 0.1911, 0.994, 0.1911, 0.994, 0.197, 0.9739, 0.197, 0.9739, 0.197, 0.994, 0.197, 0.994, 0.202, 0.9739, 0.202, 0.9686, 0.4778, 0.9886, 0.4778, 0.9886, 0.4828, 0.9686, 0.4828, 0.9686, 0.4828, 0.9886, 0.4828, 0.9886, 0.4887, 0.9686, 0.4887, 0.9407, 0.5902, 0.9607, 0.5902, 0.9607, 0.5961, 0.9407, 0.5961, 0.9407, 0.5961, 0.9607, 0.5961, 0.9607, 0.6011, 0.9407, 0.6011, 0.9739, 0.01063, 0.994, 0.01063, 0.994, 0.01564, 0.9739, 0.01564, 0.9739, 0.01564, 0.994, 0.01564, 0.994, 0.02155, 0.9739, 0.02155, 0.946, 0.1911, 0.9661, 0.1911, 0.9661, 0.197, 0.946, 0.197, 0.946, 0.197, 0.9661, 0.197, 0.9661, 0.202, 0.946, 0.202, 0.9407, 0.4778, 0.9607, 0.4778, 0.9607, 0.4828, 0.9407, 0.4828, 0.9407, 0.4828, 0.9607, 0.4828, 0.9607, 0.4887, 0.9407, 0.4887, 0.869, 0.2731, 0.8735, 0.274, 0.8773, 0.2766, 0.8798, 0.2804, 0.8807, 0.2849, 0.8807, 0.4138, 0.8798, 0.4183, 0.8773, 0.4221, 0.8735, 0.4246, 0.869, 0.4255, 0.7919, 0.4255, 0.7874, 0.4246, 0.7836, 0.4221, 0.7811, 0.4183, 0.7802, 0.4138, 0.7802, 0.2849, 0.7811, 0.2804, 0.7836, 0.2766, 0.7874, 0.274, 0.7919, 0.2731])
me_pga_dk_gantry_f_bottom_002.materials.append(mat_pga_dkgantry_fe)
me_pga_dk_gantry_f_bottom_002.update()
me_pga_dkgantry_f_bottom_001 = bpy.data.meshes.new('pga_dkgantry_F_bottom.001')
me_pga_dkgantry_f_bottom_001.from_pydata([(-0.25, -0.165, 0.325), (-0.25, -0.165, 0.375), (-0.25, 0.165, 0.325), (-0.25, 0.165, 0.375), (0.25, -0.165, 0.325), (0.25, -0.165, 0.375), (0.25, 0.165, 0.325), (0.25, 0.165, 0.375)], [], [(0, 1, 3, 2), (2, 3, 7, 6), (6, 7, 5, 4), (4, 5, 1, 0), (2, 6, 4, 0), (7, 3, 1, 5)])
_uv = me_pga_dkgantry_f_bottom_001.uv_layers.new(name='UVMap')
_uv.uv.foreach_set('vector', [0.9885, 0.9631, 0.9885, 0.9634, 0.9866, 0.9634, 0.9866, 0.9631, 0.9914, 0.9631, 0.9914, 0.9634, 0.9886, 0.9634, 0.9886, 0.9631, 0.9885, 0.9627, 0.9885, 0.963, 0.9866, 0.963, 0.9866, 0.9627, 0.9914, 0.9627, 0.9914, 0.963, 0.9886, 0.963, 0.9886, 0.9627, 0.9886, 0.9654, 0.9914, 0.9654, 0.9914, 0.9673, 0.9886, 0.9673, 0.9886, 0.9635, 0.9914, 0.9635, 0.9914, 0.9653, 0.9886, 0.9653])
me_pga_dkgantry_f_bottom_001.materials.append(mat_pga_dkgantry_fe)
me_pga_dkgantry_f_bottom_001.update()
me_pga_dkgantry_f_foundation_001 = bpy.data.meshes.new('pga_dkgantry_F_foundation.001')
me_pga_dkgantry_f_foundation_001.from_pydata([(-0.285, -0.2, -0.71), (-0.285, -0.2, 0.29), (-0.285, 0.2, -0.71), (-0.285, 0.2, 0.29), (0.285, -0.2, -0.71), (0.285, -0.2, 0.29), (0.285, 0.2, -0.71), (0.285, 0.2, 0.29)], [], [(0, 1, 3, 2), (2, 3, 7, 6), (6, 7, 5, 4), (4, 5, 1, 0), (2, 6, 4, 0), (7, 3, 1, 5)])
_uv = me_pga_dkgantry_f_foundation_001.uv_layers.new(name='UVMap')
_uv.uv.foreach_set('vector', [0.682, 0.2769, 0.682, 0.08579, 0.5621, 0.08579, 0.5621, 0.2769, 0.6466, 0.09664, 0.6466, 0.2871, 0.5224, 0.2871, 0.5224, 0.09664, 0.6099, 0.2869, 0.6099, 0.01944, 0.6794, 0.01944, 0.6794, 0.2869, 0.5577, 0.2816, 0.5577, 0.01988, 0.6837, 0.01988, 0.6837, 0.2816, 0.6212, 0.222, 0.6775, 0.222, 0.6775, 0.2783, 0.6212, 0.2783, 0.5132, 0.2842, 0.5132, 0.1705, 0.6824, 0.1705, 0.6824, 0.2842])
me_pga_dkgantry_f_foundation_001.materials.append(mat_pga_dkgantry_fe)
me_pga_dkgantry_f_foundation_001.update()
me_pga_dk_gantry_p1t6m_c_pole = bpy.data.meshes.new('pga_dk_gantry_p1t6m_C_pole')
me_pga_dk_gantry_p1t6m_c_pole.from_pydata([(-2.5, -0.1, 0.082), (-2.5, -0.082, 0.1), (-2.5, -0.09912, 0.08756), (-2.5, -0.09656, 0.09258), (-2.5, -0.09258, 0.09656), (-2.5, -0.08756, 0.09912), (-2.5, 0.082, 0.1), (-2.5, 0.1, 0.082), (-2.5, 0.08756, 0.09912), (-2.5, 0.09258, 0.09656), (-2.5, 0.09656, 0.09258), (-2.5, 0.09912, 0.08756), (2.5, -0.082, 0.1), (2.5, -0.1, 0.082), (2.5, -0.08756, 0.09912), (2.5, -0.09258, 0.09656), (2.5, -0.09656, 0.09258), (2.5, -0.09912, 0.08756), (-2.5, -0.082, -0.1), (-2.5, -0.1, -0.082), (-2.5, -0.08756, -0.09912), (-2.5, -0.09258, -0.09656), (-2.5, -0.09656, -0.09258), (-2.5, -0.09912, -0.08756), (-2.5, 0.1, -0.082), (-2.5, 0.082, -0.1), (-2.5, 0.09912, -0.08756), (-2.5, 0.09656, -0.09258), (-2.5, 0.09258, -0.09656), (-2.5, 0.08756, -0.09912), (2.5, -0.1, -0.082), (2.5, -0.082, -0.1), (2.5, -0.09912, -0.08756), (2.5, -0.09656, -0.09258), (2.5, -0.09258, -0.09656), (2.5, -0.08756, -0.09912), (2.5, 0.082, -0.1), (2.5, 0.1, -0.082), (2.5, 0.08756, -0.09912), (2.5, 0.09258, -0.09656), (2.5, 0.09656, -0.09258), (2.5, 0.09912, -0.08756), (2.5, 0.1, 0.082), (2.5, 0.082, 0.1), (2.5, 0.09912, 0.08756), (2.5, 0.09656, 0.09258), (2.5, 0.09258, 0.09656), (2.5, 0.08756, 0.09912)], [], [(7, 42, 37, 24), (19, 30, 13, 0), (6, 8, 9, 10, 11, 7, 24, 26, 27, 28, 29, 25, 18, 20, 21, 22, 23, 19, 0, 2, 3, 4, 5, 1), (25, 36, 31, 18), (36, 38, 39, 40, 41, 37, 42, 44, 45, 46, 47, 43, 12, 14, 15, 16, 17, 13, 30, 32, 33, 34, 35, 31), (0, 13, 17, 2), (2, 17, 16, 3), (3, 16, 15, 4), (4, 15, 14, 5), (5, 14, 12, 1), (30, 19, 23, 32), (32, 23, 22, 33), (33, 22, 21, 34), (34, 21, 20, 35), (35, 20, 18, 31), (36, 25, 29, 38), (38, 29, 28, 39), (39, 28, 27, 40), (40, 27, 26, 41), (41, 26, 24, 37), (42, 7, 11, 44), (44, 11, 10, 45), (45, 10, 9, 46), (46, 9, 8, 47), (47, 8, 6, 43), (1, 12, 43, 6)])
me_pga_dk_gantry_p1t6m_c_pole.polygons.foreach_set('use_smooth', [True] * 26)
_uv = me_pga_dk_gantry_p1t6m_c_pole.uv_layers.new(name='UVMap')
_uv.uv.foreach_set('vector', [0.1542, 0.02829, 0.1542, 0.9772, 0.1398, 0.9772, 0.1398, 0.02829, 0.2292, 0.9772, 0.2292, 0.02829, 0.2437, 0.02829, 0.2437, 0.9772, 0.3174, 0.9473, 0.3174, 0.9474, 0.3173, 0.9476, 0.3172, 0.9477, 0.3171, 0.9478, 0.3169, 0.9478, 0.3121, 0.9478, 0.3119, 0.9478, 0.3118, 0.9477, 0.3117, 0.9476, 0.3116, 0.9474, 0.3116, 0.9473, 0.3116, 0.9425, 0.3116, 0.9423, 0.3117, 0.9421, 0.3118, 0.942, 0.3119, 0.9419, 0.3121, 0.9419, 0.3169, 0.9419, 0.3171, 0.9419, 0.3172, 0.942, 0.3173, 0.9421, 0.3174, 0.9423, 0.3174, 0.9425, 0.2121, 0.02829, 0.2121, 0.9772, 0.1976, 0.9772, 0.1976, 0.02829, 0.8957, 0.8314, 0.8958, 0.8313, 0.8958, 0.8311, 0.896, 0.831, 0.8961, 0.8309, 0.8963, 0.8309, 0.9011, 0.8309, 0.9013, 0.8309, 0.9014, 0.831, 0.9015, 0.8311, 0.9016, 0.8313, 0.9016, 0.8314, 0.9016, 0.8362, 0.9016, 0.8364, 0.9015, 0.8366, 0.9014, 0.8367, 0.9013, 0.8367, 0.9011, 0.8368, 0.8963, 0.8368, 0.8961, 0.8367, 0.896, 0.8367, 0.8958, 0.8366, 0.8958, 0.8364, 0.8957, 0.8362, 0.2437, 0.9772, 0.2437, 0.02829, 0.2442, 0.02829, 0.2442, 0.9772, 0.2442, 0.9772, 0.2442, 0.02829, 0.2447, 0.02829, 0.2447, 0.9772, 0.1682, 0.9785, 0.1682, 0.02957, 0.1686, 0.02957, 0.1686, 0.9785, 0.1686, 0.9785, 0.1686, 0.02957, 0.169, 0.02957, 0.169, 0.9785, 0.169, 0.9785, 0.169, 0.02957, 0.1695, 0.02957, 0.1695, 0.9785, 0.2292, 0.02829, 0.2292, 0.9772, 0.2288, 0.9772, 0.2288, 0.02829, 0.2288, 0.02829, 0.2288, 0.9772, 0.2283, 0.9772, 0.2283, 0.02829, 0.1964, 0.9772, 0.1964, 0.02829, 0.1967, 0.02829, 0.1967, 0.9772, 0.1967, 0.9772, 0.1967, 0.02829, 0.1972, 0.02829, 0.1972, 0.9772, 0.1972, 0.9772, 0.1972, 0.02829, 0.1976, 0.02829, 0.1976, 0.9772, 0.2121, 0.9772, 0.2121, 0.02829, 0.2126, 0.02829, 0.2126, 0.9772, 0.2126, 0.9772, 0.2126, 0.02829, 0.2131, 0.02829, 0.2131, 0.9772, 0.1385, 0.9772, 0.1385, 0.02829, 0.1388, 0.02829, 0.1388, 0.9772, 0.1388, 0.9772, 0.1388, 0.02829, 0.1393, 0.02829, 0.1393, 0.9772, 0.1393, 0.9772, 0.1393, 0.02829, 0.1398, 0.02829, 0.1398, 0.9772, 0.1542, 0.9772, 0.1542, 0.02829, 0.1547, 0.02829, 0.1547, 0.9772, 0.1547, 0.9772, 0.1547, 0.02829, 0.1552, 0.02829, 0.1552, 0.9772, 0.1552, 0.9772, 0.1552, 0.02829, 0.1555, 0.02829, 0.1555, 0.9772, 0.1849, 0.02957, 0.1849, 0.9785, 0.1845, 0.9785, 0.1845, 0.02957, 0.1845, 0.02957, 0.1845, 0.9785, 0.184, 0.9785, 0.184, 0.02957, 0.1695, 0.9785, 0.1695, 0.02957, 0.184, 0.02957, 0.184, 0.9785])
me_pga_dk_gantry_p1t6m_c_pole.materials.append(mat_default)
me_pga_dk_gantry_p1t6m_c_pole.update()
me_pga_dkgantry_f_foundation_002 = bpy.data.meshes.new('pga_dkgantry_F_foundation.002')
me_pga_dkgantry_f_foundation_002.from_pydata([(-0.2675, -0.2, -0.71), (-0.285, -0.1877, -0.71), (-0.2742, -0.1991, -0.71), (-0.2799, -0.1964, -0.71), (-0.2837, -0.1924, -0.71), (-0.2675, -0.2, 0.2593), (-0.2675, -0.1877, 0.29), (-0.285, -0.1877, 0.2593), (-0.2675, -0.1991, 0.271), (-0.2675, -0.1964, 0.281), (-0.2742, -0.1991, 0.2593), (-0.2744, -0.1979, 0.2713), (-0.274, -0.1958, 0.2794), (-0.2776, -0.1948, 0.277), (-0.2742, -0.1877, 0.2877), (-0.2799, -0.1877, 0.281), (-0.2675, -0.1924, 0.2877), (-0.2744, -0.1925, 0.2848), (-0.279, -0.1923, 0.2794), (-0.2837, -0.1924, 0.2593), (-0.2799, -0.1964, 0.2593), (-0.2837, -0.1877, 0.271), (-0.2821, -0.1925, 0.2713), (-0.279, -0.1958, 0.2707), (-0.285, 0.1877, -0.71), (-0.2675, 0.2, -0.71), (-0.2837, 0.1924, -0.71), (-0.2799, 0.1964, -0.71), (-0.2742, 0.1991, -0.71), (-0.2675, 0.1877, 0.29), (-0.2675, 0.2, 0.2593), (-0.285, 0.1877, 0.2593), (-0.2675, 0.1924, 0.2877), (-0.2675, 0.1964, 0.281), (-0.2742, 0.1877, 0.2877), (-0.2744, 0.1925, 0.2848), (-0.274, 0.1958, 0.2794), (-0.2776, 0.1948, 0.277), (-0.2742, 0.1991, 0.2593), (-0.2799, 0.1964, 0.2593), (-0.2675, 0.1991, 0.271), (-0.2744, 0.1979, 0.2713), (-0.279, 0.1958, 0.2707), (-0.2837, 0.1877, 0.271), (-0.2799, 0.1877, 0.281), (-0.2837, 0.1924, 0.2593), (-0.2821, 0.1925, 0.2713), (-0.279, 0.1923, 0.2794), (0.285, -0.1877, -0.71), (0.2675, -0.2, -0.71), (0.2837, -0.1924, -0.71), (0.2799, -0.1964, -0.71), (0.2742, -0.1991, -0.71), (0.2675, -0.1877, 0.29), (0.2675, -0.2, 0.2593), (0.285, -0.1877, 0.2593), (0.2675, -0.1924, 0.2877), (0.2675, -0.1964, 0.281), (0.2742, -0.1877, 0.2877), (0.2744, -0.1925, 0.2848), (0.274, -0.1958, 0.2794), (0.2776, -0.1948, 0.277), (0.2742, -0.1991, 0.2593), (0.2799, -0.1964, 0.2593), (0.2675, -0.1991, 0.271), (0.2744, -0.1979, 0.2713), (0.279, -0.1958, 0.2707), (0.2837, -0.1877, 0.271), (0.2799, -0.1877, 0.281), (0.2837, -0.1924, 0.2593), (0.2821, -0.1925, 0.2713), (0.279, -0.1923, 0.2794), (0.2675, 0.2, -0.71), (0.285, 0.1877, -0.71), (0.2742, 0.1991, -0.71), (0.2799, 0.1964, -0.71), (0.2837, 0.1924, -0.71), (0.2675, 0.1877, 0.29), (0.285, 0.1877, 0.2593), (0.2675, 0.2, 0.2593), (0.2742, 0.1877, 0.2877), (0.2799, 0.1877, 0.281), (0.2675, 0.1924, 0.2877), (0.2744, 0.1925, 0.2848), (0.279, 0.1923, 0.2794), (0.2776, 0.1948, 0.277), (0.2837, 0.1924, 0.2593), (0.2799, 0.1964, 0.2593), (0.2837, 0.1877, 0.271), (0.2821, 0.1925, 0.2713), (0.279, 0.1958, 0.2707), (0.2675, 0.1991, 0.271), (0.2675, 0.1964, 0.281), (0.2742, 0.1991, 0.2593), (0.2744, 0.1979, 0.2713), (0.274, 0.1958, 0.2794)], [], [(49, 54, 5, 0), (73, 78, 55, 48), (77, 29, 6, 53), (1, 7, 31, 24), (25, 30, 79, 72), (5, 8, 11, 10), (8, 9, 12, 11), (10, 11, 23, 20), (11, 12, 13, 23), (6, 14, 17, 16), (14, 15, 18, 17), (16, 17, 12, 9), (17, 18, 13, 12), (7, 19, 22, 21), (19, 20, 23, 22), (21, 22, 18, 15), (22, 23, 13, 18), (29, 32, 35, 34), (32, 33, 36, 35), (34, 35, 47, 44), (35, 36, 37, 47), (30, 38, 41, 40), (38, 39, 42, 41), (40, 41, 36, 33), (41, 42, 37, 36), (31, 43, 46, 45), (43, 44, 47, 46), (45, 46, 42, 39), (46, 47, 37, 42), (53, 56, 59, 58), (56, 57, 60, 59), (58, 59, 71, 68), (59, 60, 61, 71), (54, 62, 65, 64), (62, 63, 66, 65), (64, 65, 60, 57), (65, 66, 61, 60), (55, 67, 70, 69), (67, 68, 71, 70), (69, 70, 66, 63), (70, 71, 61, 66), (77, 80, 83, 82), (80, 81, 84, 83), (82, 83, 95, 92), (83, 84, 85, 95), (78, 86, 89, 88), (86, 87, 90, 89), (88, 89, 84, 81), (89, 90, 85, 84), (79, 91, 94, 93), (91, 92, 95, 94), (93, 94, 90, 87), (94, 95, 85, 90), (0, 5, 10, 2), (2, 10, 20, 3), (3, 20, 19, 4), (4, 19, 7, 1), (6, 29, 34, 14), (14, 34, 44, 15), (15, 44, 43, 21), (21, 43, 31, 7), (30, 25, 28, 38), (38, 28, 27, 39), (39, 27, 26, 45), (45, 26, 24, 31), (29, 77, 82, 32), (32, 82, 92, 33), (33, 92, 91, 40), (40, 91, 79, 30), (78, 73, 76, 86), (86, 76, 75, 87), (87, 75, 74, 93), (93, 74, 72, 79), (77, 53, 58, 80), (80, 58, 68, 81), (81, 68, 67, 88), (88, 67, 55, 78), (54, 49, 52, 62), (62, 52, 51, 63), (63, 51, 50, 69), (69, 50, 48, 55), (53, 6, 16, 56), (56, 16, 9, 57), (57, 9, 8, 64), (64, 8, 5, 54), (24, 26, 27, 28, 25, 72, 74, 75, 76, 73, 48, 50, 51, 52, 49, 0, 2, 3, 4, 1)])
me_pga_dkgantry_f_foundation_002.polygons.foreach_set('use_smooth', [True] * 86)
_uv = me_pga_dkgantry_f_foundation_002.uv_layers.new(name='UVMap')
_uv.uv.foreach_set('vector', [0.5163, 0.4437, 0.5163, 0.02679, 0.7505, 0.02679, 0.7505, 0.4437, 0.5201, 0.4393, 0.5201, 0.02052, 0.6844, 0.02052, 0.6844, 0.4393, 0.936, 0.01512, 0.936, 0.2493, 0.7716, 0.2493, 0.7716, 0.01512, 0.5176, 0.4415, 0.5176, 0.02268, 0.6819, 0.02268, 0.6819, 0.4415, 0.5158, 0.4437, 0.5158, 0.02679, 0.75, 0.02679, 0.75, 0.4437, 0.7505, 0.02679, 0.7505, 0.02166, 0.7535, 0.02144, 0.7534, 0.02671, 0.7505, 0.02166, 0.7505, 0.01715, 0.7533, 0.01778, 0.7535, 0.02144, 0.7534, 0.02671, 0.7535, 0.02144, 0.7555, 0.02152, 0.7559, 0.02649, 0.7535, 0.02144, 0.7533, 0.01778, 0.7549, 0.01874, 0.7555, 0.02152, 0.7716, 0.2493, 0.7716, 0.2522, 0.7695, 0.2523, 0.7696, 0.2493, 0.5176, 0.009658, 0.5176, 0.01293, 0.5156, 0.01355, 0.5154, 0.01089, 0.7505, 0.01397, 0.7535, 0.01519, 0.7533, 0.01778, 0.7505, 0.01715, 0.7535, 0.01519, 0.7555, 0.01749, 0.7549, 0.01874, 0.7533, 0.01778, 0.5176, 0.02268, 0.5155, 0.02258, 0.5154, 0.01727, 0.5176, 0.01751, 0.5155, 0.02258, 0.5138, 0.02232, 0.514, 0.01731, 0.5154, 0.01727, 0.5176, 0.01751, 0.5154, 0.01727, 0.5156, 0.01355, 0.5176, 0.01293, 0.5154, 0.01727, 0.514, 0.01731, 0.5145, 0.0145, 0.5156, 0.01355, 0.936, 0.2493, 0.9381, 0.2493, 0.9381, 0.2523, 0.936, 0.2522, 0.5158, 0.01397, 0.5158, 0.01715, 0.5129, 0.01778, 0.5127, 0.01519, 0.6819, 0.009658, 0.684, 0.01089, 0.6839, 0.01355, 0.6819, 0.01293, 0.5127, 0.01519, 0.5129, 0.01778, 0.5113, 0.01874, 0.5107, 0.01749, 0.5158, 0.02679, 0.5128, 0.02671, 0.5127, 0.02144, 0.5158, 0.02166, 0.5128, 0.02671, 0.5103, 0.02649, 0.5107, 0.02152, 0.5127, 0.02144, 0.5158, 0.02166, 0.5127, 0.02144, 0.5129, 0.01778, 0.5158, 0.01715, 0.5127, 0.02144, 0.5107, 0.02152, 0.5113, 0.01874, 0.5129, 0.01778, 0.6819, 0.02268, 0.6819, 0.01751, 0.684, 0.01727, 0.684, 0.02258, 0.6819, 0.01751, 0.6819, 0.01293, 0.6839, 0.01355, 0.684, 0.01727, 0.684, 0.02258, 0.684, 0.01727, 0.6854, 0.01731, 0.6857, 0.02232, 0.684, 0.01727, 0.6839, 0.01355, 0.685, 0.0145, 0.6854, 0.01731, 0.7716, 0.01512, 0.7696, 0.01512, 0.7695, 0.01211, 0.7716, 0.01219, 0.5163, 0.01397, 0.5163, 0.01715, 0.5134, 0.01778, 0.5133, 0.01519, 0.6844, 0.007505, 0.6865, 0.008735, 0.6864, 0.01139, 0.6844, 0.01078, 0.5133, 0.01519, 0.5134, 0.01778, 0.5119, 0.01874, 0.5112, 0.01749, 0.5163, 0.02679, 0.5133, 0.02671, 0.5133, 0.02144, 0.5163, 0.02166, 0.5133, 0.02671, 0.5109, 0.02649, 0.5112, 0.02152, 0.5133, 0.02144, 0.5163, 0.02166, 0.5133, 0.02144, 0.5134, 0.01778, 0.5163, 0.01715, 0.5133, 0.02144, 0.5112, 0.02152, 0.5119, 0.01874, 0.5134, 0.01778, 0.6844, 0.02052, 0.6844, 0.01535, 0.6865, 0.01511, 0.6865, 0.02043, 0.6844, 0.01535, 0.6844, 0.01078, 0.6864, 0.01139, 0.6865, 0.01511, 0.6865, 0.02043, 0.6865, 0.01511, 0.688, 0.01516, 0.6882, 0.02016, 0.6865, 0.01511, 0.6864, 0.01139, 0.6875, 0.01234, 0.688, 0.01516, 0.936, 0.01512, 0.936, 0.01219, 0.9381, 0.01211, 0.9381, 0.01512, 0.5201, 0.007505, 0.5201, 0.01078, 0.5181, 0.01139, 0.518, 0.008735, 0.75, 0.01397, 0.753, 0.01519, 0.7528, 0.01778, 0.75, 0.01715, 0.753, 0.01519, 0.755, 0.01749, 0.7544, 0.01874, 0.7528, 0.01778, 0.5201, 0.02052, 0.518, 0.02043, 0.518, 0.01511, 0.5201, 0.01535, 0.518, 0.02043, 0.5163, 0.02016, 0.5166, 0.01516, 0.518, 0.01511, 0.5201, 0.01535, 0.518, 0.01511, 0.5181, 0.01139, 0.5201, 0.01078, 0.518, 0.01511, 0.5166, 0.01516, 0.517, 0.01234, 0.5181, 0.01139, 0.75, 0.02679, 0.75, 0.02166, 0.753, 0.02144, 0.7529, 0.02671, 0.75, 0.02166, 0.75, 0.01715, 0.7528, 0.01778, 0.753, 0.02144, 0.7529, 0.02671, 0.753, 0.02144, 0.755, 0.02152, 0.7554, 0.02649, 0.753, 0.02144, 0.7528, 0.01778, 0.7544, 0.01874, 0.755, 0.02152, 0.7505, 0.4437, 0.7505, 0.02679, 0.7534, 0.02671, 0.7534, 0.4436, 0.7534, 0.4436, 0.7534, 0.02671, 0.7559, 0.02649, 0.7559, 0.4434, 0.5138, 0.4411, 0.5138, 0.02232, 0.5155, 0.02258, 0.5155, 0.4414, 0.5155, 0.4414, 0.5155, 0.02258, 0.5176, 0.02268, 0.5176, 0.4415, 0.7716, 0.2493, 0.936, 0.2493, 0.936, 0.2522, 0.7716, 0.2522, 0.5176, 0.009658, 0.6819, 0.009658, 0.6819, 0.01293, 0.5176, 0.01293, 0.5176, 0.01293, 0.6819, 0.01293, 0.6819, 0.01751, 0.5176, 0.01751, 0.5176, 0.01751, 0.6819, 0.01751, 0.6819, 0.02268, 0.5176, 0.02268, 0.5158, 0.02679, 0.5158, 0.4437, 0.5128, 0.4436, 0.5128, 0.02671, 0.5128, 0.02671, 0.5128, 0.4436, 0.5103, 0.4434, 0.5103, 0.02649, 0.6857, 0.02232, 0.6857, 0.4411, 0.684, 0.4414, 0.684, 0.02258, 0.684, 0.02258, 0.684, 0.4414, 0.6819, 0.4415, 0.6819, 0.02268, 0.936, 0.2493, 0.936, 0.01512, 0.9381, 0.01512, 0.9381, 0.2493, 0.5158, 0.01397, 0.75, 0.01397, 0.75, 0.01715, 0.5158, 0.01715, 0.5158, 0.01715, 0.75, 0.01715, 0.75, 0.02166, 0.5158, 0.02166, 0.5158, 0.02166, 0.75, 0.02166, 0.75, 0.02679, 0.5158, 0.02679, 0.5201, 0.02052, 0.5201, 0.4393, 0.518, 0.4393, 0.518, 0.02043, 0.518, 0.02043, 0.518, 0.4393, 0.5163, 0.439, 0.5163, 0.02016, 0.7554, 0.02649, 0.7554, 0.4434, 0.7529, 0.4436, 0.7529, 0.02671, 0.7529, 0.02671, 0.7529, 0.4436, 0.75, 0.4437, 0.75, 0.02679, 0.936, 0.01512, 0.7716, 0.01512, 0.7716, 0.01219, 0.936, 0.01219, 0.5201, 0.007505, 0.6844, 0.007505, 0.6844, 0.01078, 0.5201, 0.01078, 0.5201, 0.01078, 0.6844, 0.01078, 0.6844, 0.01535, 0.5201, 0.01535, 0.5201, 0.01535, 0.6844, 0.01535, 0.6844, 0.02052, 0.5201, 0.02052, 0.5163, 0.02679, 0.5163, 0.4437, 0.5133, 0.4436, 0.5133, 0.02671, 0.5133, 0.02671, 0.5133, 0.4436, 0.5109, 0.4434, 0.5109, 0.02649, 0.6882, 0.02016, 0.6882, 0.439, 0.6865, 0.4393, 0.6865, 0.02043, 0.6865, 0.02043, 0.6865, 0.4393, 0.6844, 0.4393, 0.6844, 0.02052, 0.7716, 0.01512, 0.7716, 0.2493, 0.7696, 0.2493, 0.7696, 0.01512, 0.5163, 0.01397, 0.7505, 0.01397, 0.7505, 0.01715, 0.5163, 0.01715, 0.5163, 0.01715, 0.7505, 0.01715, 0.7505, 0.02166, 0.5163, 0.02166, 0.5163, 0.02166, 0.7505, 0.02166, 0.7505, 0.02679, 0.5163, 0.02679, 0.6849, 0.1852, 0.6869, 0.1858, 0.6887, 0.1874, 0.6899, 0.1899, 0.6903, 0.1928, 0.6903, 0.427, 0.6899, 0.43, 0.6887, 0.4325, 0.6869, 0.4341, 0.6849, 0.4347, 0.5205, 0.4347, 0.5185, 0.4341, 0.5167, 0.4325, 0.5156, 0.43, 0.5152, 0.427, 0.5152, 0.1928, 0.5156, 0.1899, 0.5167, 0.1874, 0.5185, 0.1858, 0.5205, 0.1852])
me_pga_dkgantry_f_foundation_002.materials.append(mat_pga_dkgantry_fe_001)
me_pga_dkgantry_f_foundation_002.update()
me_pga_dk_gantry_f_bottom_001 = bpy.data.meshes.new('pga_dk_gantry_F_bottom.001')
me_pga_dk_gantry_f_bottom_001.from_pydata([(-0.2115, -0.165, 0.325), (-0.25, -0.1265, 0.325), (-0.2262, -0.1621, 0.325), (-0.2387, -0.1537, 0.325), (-0.2471, -0.1412, 0.325), (-0.25, -0.1265, 0.375), (-0.2115, -0.165, 0.375), (-0.2471, -0.1412, 0.375), (-0.2387, -0.1537, 0.375), (-0.2262, -0.1621, 0.375), (-0.25, 0.1265, 0.325), (-0.2115, 0.165, 0.325), (-0.2471, 0.1412, 0.325), (-0.2387, 0.1537, 0.325), (-0.2262, 0.1621, 0.325), (-0.2115, 0.165, 0.375), (-0.25, 0.1265, 0.375), (-0.2262, 0.1621, 0.375), (-0.2387, 0.1537, 0.375), (-0.2471, 0.1412, 0.375), (0.25, -0.1265, 0.325), (0.2115, -0.165, 0.325), (0.2471, -0.1412, 0.325), (0.2387, -0.1537, 0.325), (0.2262, -0.1621, 0.325), (0.2115, -0.165, 0.375), (0.25, -0.1265, 0.375), (0.2262, -0.1621, 0.375), (0.2387, -0.1537, 0.375), (0.2471, -0.1412, 0.375), (0.2115, 0.165, 0.325), (0.25, 0.1265, 0.325), (0.2262, 0.1621, 0.325), (0.2387, 0.1537, 0.325), (0.2471, 0.1412, 0.325), (0.25, 0.1265, 0.375), (0.2115, 0.165, 0.375), (0.2471, 0.1412, 0.375), (0.2387, 0.1537, 0.375), (0.2262, 0.1621, 0.375)], [], [(21, 25, 6, 0), (31, 35, 26, 20), (35, 37, 38, 39, 36, 15, 17, 18, 19, 16, 5, 7, 8, 9, 6, 25, 27, 28, 29, 26), (1, 5, 16, 10), (11, 15, 36, 30), (0, 6, 9, 2), (2, 9, 8, 3), (3, 8, 7, 4), (4, 7, 5, 1), (15, 11, 14, 17), (17, 14, 13, 18), (18, 13, 12, 19), (19, 12, 10, 16), (35, 31, 34, 37), (37, 34, 33, 38), (38, 33, 32, 39), (39, 32, 30, 36), (25, 21, 24, 27), (27, 24, 23, 28), (28, 23, 22, 29), (29, 22, 20, 26), (10, 12, 13, 14, 11, 30, 32, 33, 34, 31, 20, 22, 23, 24, 21, 0, 2, 3, 4, 1)])
me_pga_dk_gantry_f_bottom_001.polygons.foreach_set('use_smooth', [True] * 22)
_uv = me_pga_dk_gantry_f_bottom_001.uv_layers.new(name='UVMap')
_uv.uv.foreach_set('vector', [0.9661, 0.1911, 0.946, 0.1911, 0.946, 0.02155, 0.9661, 0.02155, 0.9607, 0.5902, 0.9407, 0.5902, 0.9407, 0.4887, 0.9607, 0.4887, 0.9782, 0.2711, 0.9827, 0.272, 0.9865, 0.2745, 0.989, 0.2783, 0.9899, 0.2828, 0.9899, 0.4117, 0.989, 0.4162, 0.9865, 0.42, 0.9827, 0.4226, 0.9782, 0.4235, 0.9011, 0.4235, 0.8966, 0.4226, 0.8928, 0.42, 0.8902, 0.4162, 0.8893, 0.4117, 0.8893, 0.2828, 0.8902, 0.2783, 0.8928, 0.2745, 0.8966, 0.272, 0.9011, 0.2711, 0.9886, 0.5902, 0.9686, 0.5902, 0.9686, 0.4887, 0.9886, 0.4887, 0.994, 0.1911, 0.9739, 0.1911, 0.9739, 0.02155, 0.994, 0.02155, 0.9661, 0.02155, 0.946, 0.02155, 0.946, 0.01564, 0.9661, 0.01564, 0.9661, 0.01564, 0.946, 0.01564, 0.946, 0.01063, 0.9661, 0.01063, 0.9886, 0.6011, 0.9686, 0.6011, 0.9686, 0.5961, 0.9886, 0.5961, 0.9886, 0.5961, 0.9686, 0.5961, 0.9686, 0.5902, 0.9886, 0.5902, 0.9739, 0.1911, 0.994, 0.1911, 0.994, 0.197, 0.9739, 0.197, 0.9739, 0.197, 0.994, 0.197, 0.994, 0.202, 0.9739, 0.202, 0.9686, 0.4778, 0.9886, 0.4778, 0.9886, 0.4828, 0.9686, 0.4828, 0.9686, 0.4828, 0.9886, 0.4828, 0.9886, 0.4887, 0.9686, 0.4887, 0.9407, 0.5902, 0.9607, 0.5902, 0.9607, 0.5961, 0.9407, 0.5961, 0.9407, 0.5961, 0.9607, 0.5961, 0.9607, 0.6011, 0.9407, 0.6011, 0.9739, 0.01063, 0.994, 0.01063, 0.994, 0.01564, 0.9739, 0.01564, 0.9739, 0.01564, 0.994, 0.01564, 0.994, 0.02155, 0.9739, 0.02155, 0.946, 0.1911, 0.9661, 0.1911, 0.9661, 0.197, 0.946, 0.197, 0.946, 0.197, 0.9661, 0.197, 0.9661, 0.202, 0.946, 0.202, 0.9407, 0.4778, 0.9607, 0.4778, 0.9607, 0.4828, 0.9407, 0.4828, 0.9407, 0.4828, 0.9607, 0.4828, 0.9607, 0.4887, 0.9407, 0.4887, 0.869, 0.2731, 0.8735, 0.274, 0.8773, 0.2766, 0.8798, 0.2804, 0.8807, 0.2849, 0.8807, 0.4138, 0.8798, 0.4183, 0.8773, 0.4221, 0.8735, 0.4246, 0.869, 0.4255, 0.7919, 0.4255, 0.7874, 0.4246, 0.7836, 0.4221, 0.7811, 0.4183, 0.7802, 0.4138, 0.7802, 0.2849, 0.7811, 0.2804, 0.7836, 0.2766, 0.7874, 0.274, 0.7919, 0.2731])
me_pga_dk_gantry_f_bottom_001.materials.append(mat_pga_dkgantry_fe_001)
me_pga_dk_gantry_f_bottom_001.update()
me_pga_dkgantry_f_bolt1_001 = bpy.data.meshes.new('pga_dkgantry_F_bolt1.001')
me_pga_dkgantry_f_bolt1_001.from_pydata([(0.2, -0.075, 0.25), (0.2, -0.075, 0.41), (0.2225, -0.0875, 0.25), (0.2225, -0.0875, 0.41), (0.2225, -0.1125, 0.25), (0.2225, -0.1125, 0.41), (0.2, -0.125, 0.25), (0.2, -0.125, 0.41), (0.1775, -0.1125, 0.25), (0.1775, -0.1125, 0.41), (0.1775, -0.0875, 0.25), (0.1775, -0.0875, 0.41), (-0.2, 0.125, 0.25), (-0.2, 0.125, 0.41), (-0.1775, 0.1125, 0.25), (-0.1775, 0.1125, 0.41), (-0.1775, 0.0875, 0.25), (-0.1775, 0.0875, 0.41), (-0.2, 0.075, 0.25), (-0.2, 0.075, 0.41), (-0.2225, 0.0875, 0.25), (-0.2225, 0.0875, 0.41), (-0.2225, 0.1125, 0.25), (-0.2225, 0.1125, 0.41), (0.2, 0.125, 0.25), (0.2, 0.125, 0.41), (0.2225, 0.1125, 0.25), (0.2225, 0.1125, 0.41), (0.2225, 0.0875, 0.25), (0.2225, 0.0875, 0.41), (0.2, 0.075, 0.25), (0.2, 0.075, 0.41), (0.1775, 0.0875, 0.25), (0.1775, 0.0875, 0.41), (0.1775, 0.1125, 0.25), (0.1775, 0.1125, 0.41), (-0.2, -0.075, 0.25), (-0.2, -0.075, 0.41), (-0.1775, -0.0875, 0.25), (-0.1775, -0.0875, 0.41), (-0.1775, -0.1125, 0.25), (-0.1775, -0.1125, 0.41), (-0.2, -0.125, 0.25), (-0.2, -0.125, 0.41), (-0.2225, -0.1125, 0.25), (-0.2225, -0.1125, 0.41), (-0.2225, -0.0875, 0.25), (-0.2225, -0.0875, 0.41)], [], [(0, 1, 3, 2), (2, 3, 5, 4), (4, 5, 7, 6), (6, 7, 9, 8), (3, 1, 11, 9, 7, 5), (8, 9, 11, 10), (10, 11, 1, 0), (0, 2, 4, 6, 8, 10), (12, 13, 15, 14), (14, 15, 17, 16), (16, 17, 19, 18), (18, 19, 21, 20), (15, 13, 23, 21, 19, 17), (20, 21, 23, 22), (22, 23, 13, 12), (12, 14, 16, 18, 20, 22), (24, 25, 27, 26), (26, 27, 29, 28), (28, 29, 31, 30), (30, 31, 33, 32), (27, 25, 35, 33, 31, 29), (32, 33, 35, 34), (34, 35, 25, 24), (24, 26, 28, 30, 32, 34), (36, 37, 39, 38), (38, 39, 41, 40), (40, 41, 43, 42), (42, 43, 45, 44), (39, 37, 47, 45, 43, 41), (44, 45, 47, 46), (46, 47, 37, 36), (36, 38, 40, 42, 44, 46)])
_uv = me_pga_dkgantry_f_bolt1_001.uv_layers.new(name='UVMap')
_uv.uv.foreach_set('vector', [0.8444, 0.6457, 0.8444, 0.5666, 0.8511, 0.5666, 0.8511, 0.6457, 0.79, 0.5557, 0.79, 0.4766, 0.7961, 0.4766, 0.7961, 0.5557, 0.7961, 0.5557, 0.7961, 0.4766, 0.8088, 0.4766, 0.8088, 0.5557, 0.8088, 0.5557, 0.8088, 0.4766, 0.8155, 0.4766, 0.8155, 0.5557, 0.7573, 0.471, 0.7516, 0.4741, 0.746, 0.471, 0.746, 0.4647, 0.7516, 0.4616, 0.7573, 0.4647, 0.8257, 0.6457, 0.8257, 0.5666, 0.8317, 0.5666, 0.8317, 0.6457, 0.8317, 0.6457, 0.8317, 0.5666, 0.8444, 0.5666, 0.8444, 0.6457, 0.7678, 0.4741, 0.7622, 0.471, 0.7622, 0.4647, 0.7678, 0.4616, 0.7734, 0.4647, 0.7734, 0.471, 0.8849, 0.557, 0.8849, 0.4778, 0.8917, 0.4778, 0.8917, 0.557, 0.9014, 0.557, 0.9014, 0.4778, 0.9074, 0.4778, 0.9074, 0.557, 0.9074, 0.557, 0.9074, 0.4778, 0.9201, 0.4778, 0.9201, 0.557, 0.9201, 0.557, 0.9201, 0.4778, 0.9269, 0.4778, 0.9269, 0.557, 0.9489, 0.4403, 0.9551, 0.4514, 0.9489, 0.4626, 0.9366, 0.4626, 0.9304, 0.4514, 0.9366, 0.4403, 0.8662, 0.557, 0.8662, 0.4778, 0.8722, 0.4778, 0.8722, 0.557, 0.8722, 0.557, 0.8722, 0.4778, 0.8849, 0.4778, 0.8849, 0.557, 0.904, 0.4382, 0.9159, 0.4448, 0.9159, 0.4579, 0.904, 0.4645, 0.8921, 0.4579, 0.8921, 0.4448, 0.8456, 0.5565, 0.8456, 0.4773, 0.8523, 0.4773, 0.8523, 0.5565, 0.8662, 0.6459, 0.8662, 0.5667, 0.8722, 0.5667, 0.8722, 0.6459, 0.8722, 0.6459, 0.8722, 0.5667, 0.8849, 0.5667, 0.8849, 0.6459, 0.8849, 0.6459, 0.8849, 0.5667, 0.8917, 0.5667, 0.8917, 0.6459, 0.8581, 0.4448, 0.8699, 0.4382, 0.8818, 0.4448, 0.8818, 0.4579, 0.8699, 0.4645, 0.8581, 0.4579, 0.8268, 0.5565, 0.8268, 0.4773, 0.8328, 0.4773, 0.8328, 0.5565, 0.8328, 0.5565, 0.8328, 0.4773, 0.8456, 0.4773, 0.8456, 0.5565, 0.8322, 0.4382, 0.844, 0.4448, 0.844, 0.4579, 0.8322, 0.4645, 0.8203, 0.4579, 0.8203, 0.4448, 0.9201, 0.6459, 0.9201, 0.5667, 0.9269, 0.5667, 0.9269, 0.6459, 0.7905, 0.6457, 0.7905, 0.5666, 0.7965, 0.5666, 0.7965, 0.6457, 0.7965, 0.6457, 0.7965, 0.5666, 0.8092, 0.5666, 0.8092, 0.6457, 0.8092, 0.6457, 0.8092, 0.5666, 0.8159, 0.5666, 0.8159, 0.6457, 0.9834, 0.4403, 0.9896, 0.4514, 0.9834, 0.4626, 0.971, 0.4626, 0.9648, 0.4514, 0.971, 0.4403, 0.9014, 0.6459, 0.9014, 0.5667, 0.9074, 0.5667, 0.9074, 0.6459, 0.9074, 0.6459, 0.9074, 0.5667, 0.9201, 0.5667, 0.9201, 0.6459, 0.7981, 0.4382, 0.81, 0.4448, 0.81, 0.4579, 0.7981, 0.4645, 0.7862, 0.4579, 0.7862, 0.4448])
me_pga_dkgantry_f_bolt1_001.materials.append(mat_pga_dkgantry_fe_001)
me_pga_dkgantry_f_bolt1_001.update()
me_pga_dkgantry_f_foundation_003 = bpy.data.meshes.new('pga_dkgantry_F_foundation.003')
me_pga_dkgantry_f_foundation_003.from_pydata([(-0.285, -0.2, -0.71), (-0.285, -0.2, 0.29), (-0.285, 0.2, -0.71), (-0.285, 0.2, 0.29), (0.285, -0.2, -0.71), (0.285, -0.2, 0.29), (0.285, 0.2, -0.71), (0.285, 0.2, 0.29)], [], [(0, 1, 3, 2), (2, 3, 7, 6), (6, 7, 5, 4), (4, 5, 1, 0), (2, 6, 4, 0), (7, 3, 1, 5)])
_uv = me_pga_dkgantry_f_foundation_003.uv_layers.new(name='UVMap')
_uv.uv.foreach_set('vector', [0.682, 0.2769, 0.682, 0.08579, 0.5621, 0.08579, 0.5621, 0.2769, 0.6466, 0.09664, 0.6466, 0.2871, 0.5224, 0.2871, 0.5224, 0.09664, 0.6099, 0.2869, 0.6099, 0.01944, 0.6794, 0.01944, 0.6794, 0.2869, 0.5577, 0.2816, 0.5577, 0.01988, 0.6837, 0.01988, 0.6837, 0.2816, 0.6212, 0.222, 0.6775, 0.222, 0.6775, 0.2783, 0.6212, 0.2783, 0.5132, 0.2842, 0.5132, 0.1705, 0.6824, 0.1705, 0.6824, 0.2842])
me_pga_dkgantry_f_foundation_003.materials.append(mat_pga_dkgantry_fe_002)
me_pga_dkgantry_f_foundation_003.update()
me_pga_dkgantry_f_bottom_002 = bpy.data.meshes.new('pga_dkgantry_F_bottom.002')
me_pga_dkgantry_f_bottom_002.from_pydata([(-0.25, -0.165, 0.325), (-0.25, -0.165, 0.375), (-0.25, 0.165, 0.325), (-0.25, 0.165, 0.375), (0.25, -0.165, 0.325), (0.25, -0.165, 0.375), (0.25, 0.165, 0.325), (0.25, 0.165, 0.375)], [], [(0, 1, 3, 2), (2, 3, 7, 6), (6, 7, 5, 4), (4, 5, 1, 0), (2, 6, 4, 0), (7, 3, 1, 5)])
_uv = me_pga_dkgantry_f_bottom_002.uv_layers.new(name='UVMap')
_uv.uv.foreach_set('vector', [0.9885, 0.9631, 0.9885, 0.9634, 0.9866, 0.9634, 0.9866, 0.9631, 0.9914, 0.9631, 0.9914, 0.9634, 0.9886, 0.9634, 0.9886, 0.9631, 0.9885, 0.9627, 0.9885, 0.963, 0.9866, 0.963, 0.9866, 0.9627, 0.9914, 0.9627, 0.9914, 0.963, 0.9886, 0.963, 0.9886, 0.9627, 0.9886, 0.9654, 0.9914, 0.9654, 0.9914, 0.9673, 0.9886, 0.9673, 0.9886, 0.9635, 0.9914, 0.9635, 0.9914, 0.9653, 0.9886, 0.9653])
me_pga_dkgantry_f_bottom_002.materials.append(mat_pga_dkgantry_fe_002)
me_pga_dkgantry_f_bottom_002.update()

# ---- objects
ob_camera = bpy.data.objects.new('Camera', cam_camera)
ob_lamp = bpy.data.objects.new('Lamp', light_lamp)
ob_pga_dkgantry_f_foundation = bpy.data.objects.new('pga_dkgantry_F_foundation', me_pga_dkgantry_f_foundation)
ob_pga_dkgantry_f_bolt4 = bpy.data.objects.new('pga_dkgantry_F_bolt4', me_pga_dkgantry_f_bolt4)
ob_pga_dkgantry_f_bolt3 = bpy.data.objects.new('pga_dkgantry_F_bolt3', me_pga_dkgantry_f_bolt3)
ob_pga_dkgantry_f_bolt2 = bpy.data.objects.new('pga_dkgantry_F_bolt2', me_pga_dkgantry_f_bolt2)
ob_pga_dkgantry_f_bolt1 = bpy.data.objects.new('pga_dkgantry_F_bolt1', me_pga_dkgantry_f_bolt1)
ob_pga_dkgantry_f_bottom_002 = bpy.data.objects.new('pga_dkgantry_F_bottom.002', me_pga_dk_gantry_f_bottom_002)
ob_pga_dkgantry_f_bottom_001 = bpy.data.objects.new('pga_dkgantry_F_bottom.001', me_pga_dkgantry_f_bottom_001)
ob_pga_dkgantry_f_foundation_001 = bpy.data.objects.new('pga_dkgantry_F_foundation.001', me_pga_dkgantry_f_foundation_001)
ob_pga_dk_gantry_p1t6m_c_pole = bpy.data.objects.new('pga_dk_gantry_p1t6m_C_pole', me_pga_dk_gantry_p1t6m_c_pole)
ob_pga_dkgantry_f_foundation_002 = bpy.data.objects.new('pga_dkgantry_F_foundation.002', me_pga_dkgantry_f_foundation_002)
ob_pga_dkgantry_f_bottom_003 = bpy.data.objects.new('pga_dkgantry_F_bottom.003', me_pga_dk_gantry_f_bottom_001)
ob_pga_dkgantry_f_bolts_001 = bpy.data.objects.new('pga_dkgantry_F_bolts.001', me_pga_dkgantry_f_bolt1_001)
ob_pga_dkgantry_f_foundation_003 = bpy.data.objects.new('pga_dkgantry_F_foundation.003', me_pga_dkgantry_f_foundation_003)
ob_pga_dkgantry_f_bottom_004 = bpy.data.objects.new('pga_dkgantry_F_bottom.004', me_pga_dkgantry_f_bottom_002)

# ---- transforms, parenting, visibility, modifiers, constraints
ob_camera.location = (7.481, -6.508, 5.344)
ob_camera.rotation_euler = (1.109, 0.0, 0.8149)
ob_camera.lock_rotations_4d = False
ob_camera.empty_display_type = 'ARROWS'
ob_camera.color = (0.0, 0.0, 0.0, 0.0)
ob_camera.display_type = 'WIRE'
ob_camera.lineart.crease_threshold = 0.0
ob_lamp.location = (4.076, 1.005, 5.904)
ob_lamp.rotation_euler = (0.6503, 0.05522, 1.866)
ob_lamp.lock_rotations_4d = False
ob_lamp.empty_display_type = 'ARROWS'
ob_lamp.color = (0.0, 0.0, 0.0, 0.0)
ob_lamp.lineart.crease_threshold = 0.0
ob_pga_dkgantry_f_foundation.location = (0.0, 0.0, 0.0)
ob_pga_dkgantry_f_foundation.rotation_euler = (0.0, -0.0, 1.571)
_m = ob_pga_dkgantry_f_foundation.modifiers.new('Auto Smooth', 'NODES')
_m.node_group = ng_auto_smooth
_gi = [s.identifier for s in ng_auto_smooth.interface.items_tree if s.item_type == 'SOCKET' and s.in_out == 'INPUT']
_m[_gi[1]] = 0.8936  # Angle
ob_pga_dkgantry_f_bolt4.location = (0.0, 0.0, 0.0)
ob_pga_dkgantry_f_bolt4.rotation_euler = (0.0, -0.0, 1.571)
ob_pga_dkgantry_f_bolt3.location = (0.0, 0.0, 0.0)
ob_pga_dkgantry_f_bolt3.rotation_euler = (0.0, -0.0, 1.571)
ob_pga_dkgantry_f_bolt2.location = (0.0, 0.0, 0.0)
ob_pga_dkgantry_f_bolt2.rotation_euler = (0.0, -0.0, 1.571)
ob_pga_dkgantry_f_bolt1.location = (0.0, 0.0, 0.0)
ob_pga_dkgantry_f_bolt1.rotation_euler = (0.0, -0.0, 1.571)
ob_pga_dkgantry_f_bottom_002.location = (0.0, 0.0, 0.0)
ob_pga_dkgantry_f_bottom_002.rotation_euler = (0.0, -0.0, 1.571)
_m = ob_pga_dkgantry_f_bottom_002.modifiers.new('Smooth by Angle', 'NODES')
_m.node_group = ng_smooth_by_angle
_m.use_pin_to_last = True
_m.show_group_selector = False
ob_pga_dkgantry_f_bottom_001.location = (0.0, 0.0, 0.0)
ob_pga_dkgantry_f_bottom_001.rotation_euler = (0.0, -0.0, 1.571)
ob_pga_dkgantry_f_foundation_001.location = (0.0, 0.0, 0.0)
ob_pga_dkgantry_f_foundation_001.rotation_euler = (0.0, -0.0, 1.571)
ob_pga_dk_gantry_p1t6m_c_pole.location = (0.0, 0.0, 8.2)
_m = ob_pga_dk_gantry_p1t6m_c_pole.modifiers.new('Auto Smooth', 'NODES')
_m.node_group = ng_auto_smooth_002
_gi = [s.identifier for s in ng_auto_smooth_002.interface.items_tree if s.item_type == 'SOCKET' and s.in_out == 'INPUT']
_m[_gi[1]] = 0.5236  # Angle
ob_pga_dkgantry_f_foundation_002.location = (0.0, 0.0, 0.0)
ob_pga_dkgantry_f_foundation_002.rotation_euler = (0.0, -0.0, 1.571)
_m = ob_pga_dkgantry_f_foundation_002.modifiers.new('Auto Smooth', 'NODES')
_m.node_group = ng_auto_smooth_001
_gi = [s.identifier for s in ng_auto_smooth_001.interface.items_tree if s.item_type == 'SOCKET' and s.in_out == 'INPUT']
_m[_gi[1]] = 0.8936  # Angle
ob_pga_dkgantry_f_bottom_003.location = (0.0, 0.0, 0.0)
ob_pga_dkgantry_f_bottom_003.rotation_euler = (0.0, -0.0, 1.571)
_m = ob_pga_dkgantry_f_bottom_003.modifiers.new('Smooth by Angle', 'NODES')
_m.node_group = ng_smooth_by_angle_001
_m.use_pin_to_last = True
_m.show_group_selector = False
ob_pga_dkgantry_f_bolts_001.location = (0.0, 0.0, 0.0)
ob_pga_dkgantry_f_bolts_001.rotation_euler = (0.0, -0.0, 1.571)
ob_pga_dkgantry_f_foundation_003.location = (0.0, 0.0, 0.0)
ob_pga_dkgantry_f_foundation_003.rotation_euler = (0.0, -0.0, 1.571)
ob_pga_dkgantry_f_bottom_004.location = (0.0, 0.0, 0.0)
ob_pga_dkgantry_f_bottom_004.rotation_euler = (0.0, -0.0, 1.571)

# ---- collection membership
scene.collection.objects.link(ob_camera)
scene.collection.objects.link(ob_lamp)
col_main_0400.objects.link(ob_pga_dkgantry_f_foundation)
col_main_0400.objects.link(ob_pga_dkgantry_f_bolt4)
col_main_0400.objects.link(ob_pga_dkgantry_f_bolt3)
col_main_0400.objects.link(ob_pga_dkgantry_f_bolt2)
col_main_0400.objects.link(ob_pga_dkgantry_f_bolt1)
col_main_0400.objects.link(ob_pga_dkgantry_f_bottom_002)
col_main_1200.objects.link(ob_pga_dkgantry_f_bottom_001)
col_main_1200.objects.link(ob_pga_dkgantry_f_foundation_001)
col_reference_gantry.objects.link(ob_pga_dk_gantry_p1t6m_c_pole)
col_joined_0400.objects.link(ob_pga_dkgantry_f_foundation_002)
col_joined_0400.objects.link(ob_pga_dkgantry_f_bottom_003)
col_joined_0400.objects.link(ob_pga_dkgantry_f_bolts_001)
col_joined_1200.objects.link(ob_pga_dkgantry_f_foundation_003)
col_joined_1200.objects.link(ob_pga_dkgantry_f_bottom_004)
def _layer_coll(name, lc=None):
    lc = lc or bpy.context.view_layer.layer_collection
    for c in lc.children:
        if c.name == name: return c
        r = _layer_coll(name, c)
        if r: return r
_layer_coll('MAIN_1200').exclude = True
_layer_coll('reference_gantry').exclude = True
_layer_coll('JOINED_0400').exclude = True
_layer_coll('JOINED_1200').exclude = True

# ---- scene / render settings (as saved in the file)
scene.camera = ob_camera
scene.frame_start = 1; scene.frame_end = 250; scene.frame_set(2)
scene.render.engine = 'CYCLES'
scene.render.resolution_percentage = 50
scene.render.dither_intensity = 0.0
scene.cycles.use_denoising = False
scene.cycles.samples = 128
scene.cycles.sampling_pattern = 'TABULATED_SOBOL'
scene.cycles.use_adaptive_sampling = False
scene.cycles.use_light_tree = False
scene.cycles.blur_glossy = 0.0
scene.cycles.sample_clamp_indirect = 0.0
scene.cycles.bake_type = 'AO'
scene.eevee.use_gtao = True
scene.view_settings.view_transform = 'Standard'
bpy.context.view_layer.update()
